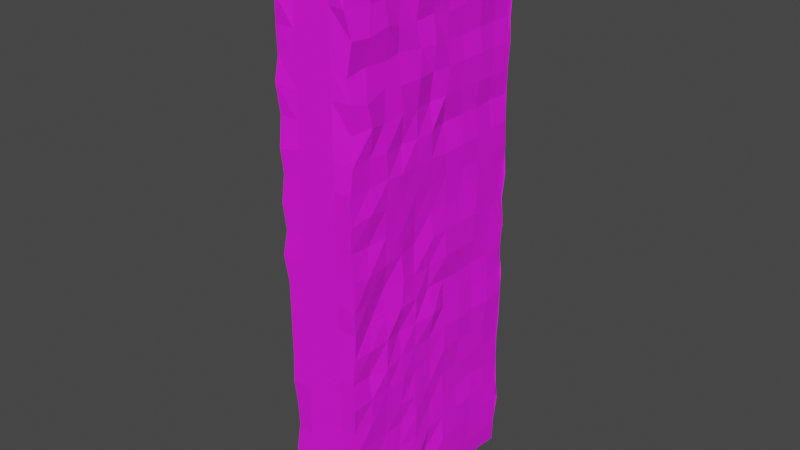 # Source: Terrain_Small.blend  (saved by Blender 2.81.16; exported with 4.5.12 LTS)
import bpy
from mathutils import Matrix  # noqa: F401  (used for matrix-valued properties, if any)

bpy.ops.wm.read_factory_settings(use_empty=True)
scene = bpy.context.scene
scene.name = 'Scene'

# ---- collections
col_collection = bpy.data.collections.new('Collection'); scene.collection.children.link(col_collection)

# ---- materials (node trees are filled in below, after node groups)
mat_material = bpy.data.materials.new('Material')
mat_material.alpha_threshold = 0.0
mat_material.use_transparent_shadow = False
mat_material.line_color = (0.0, 0.0, 0.0, 1.0)

# ---- material node trees
mat_material.use_nodes = True; mat_material.node_tree.nodes.clear()
_N = mat_material.node_tree.nodes; _L = mat_material.node_tree.links
n0 = _N.new('ShaderNodeOutputMaterial'); n0.name = 'Material Output'; n0.location = (300, 300)
n1 = _N.new('ShaderNodeBsdfPrincipled'); n1.name = 'Principled BSDF'; n1.location = (10, 300)
n1.distribution = 'GGX'
n1.subsurface_method = 'BURLEY'
n1.inputs[2].default_value = 0.825
n1.inputs[3].default_value = 1.45
n1.inputs[9].default_value = (100.0, 0.2, 0.1)
n1.inputs[27].default_value = (0.0, 0.0, 0.0, 1.0)
n1.inputs[28].default_value = 1.0
n2 = _N.new('ShaderNodeTexImage'); n2.name = 'Image Texture'; n2.location = (-280, 280)
_L.new(n1.outputs[0], n0.inputs[0])
_L.new(n2.outputs[0], n1.inputs[0])
n0.is_active_output = True

# ---- world
world_world = bpy.data.worlds.new('World'); scene.world = world_world
world_world.use_nodes = True; world_world.node_tree.nodes.clear()
_N = world_world.node_tree.nodes; _L = world_world.node_tree.links
n0 = _N.new('ShaderNodeOutputWorld'); n0.name = 'World Output'; n0.location = (300, 300)
n1 = _N.new('ShaderNodeBackground'); n1.name = 'Background'; n1.location = (10, 300)
n1.inputs[0].default_value = (0.05088, 0.05088, 0.05088, 1.0)
_L.new(n1.outputs[0], n0.inputs[0])
n0.is_active_output = True
world_world.color = (0.05088, 0.05088, 0.05088)
world_world.use_sun_shadow = False
world_world.sun_shadow_jitter_overblur = 0.0

# ---- meshes
me_cube = bpy.data.meshes.new('Cube')
me_cube.from_pydata([(-3.092, 5.746, 4.531), (1.058, 5.469, -0.9596), (-2.988, 5.578, 3.074), (0.8652, -0.8233, -1.024), (-3.28, 5.84, 1.647), (-3.278, 5.644, -0.8392), (-3.242, 5.753, 0.1972), (-3.154, -0.9792, -0.997), (0.6179, 5.339, 7.64), (1.046, 5.671, 7.414), (0.6179, -0.6179, 7.64), (0.9972, -0.9563, 7.236), (-2.746, 5.339, 7.64), (-3.061, 5.454, 7.222), (-2.746, -0.6179, 7.64), (-3.109, -1.008, 7.226), (-3.133, 5.725, 5.876), (1.033, 5.689, 5.884), (0.9557, 5.826, 4.444), (1.019, 5.579, 2.947), (1.013, 5.547, 1.633), (1.107, 5.671, 0.413), (0.8714, -0.9454, 5.938), (0.8787, -1.133, 4.533), (1.087, -0.8976, 3.166), (0.8087, -0.9334, 1.548), (0.974, -0.9678, 0.4644), (-3.059, -1.02, 5.786), (-2.934, -1.218, 4.55), (-3.143, -1.021, 3.166), (-3.121, -1.002, 1.77), (-3.297, -1.081, 0.5201), (-3.157, 4.585, -0.9216), (-3.016, 3.422, -1.033), (-3.13, 2.353, -0.9954), (-3.238, 1.104, -1.026), (-3.021, 0.1575, -1.193), (1.154, 0.2666, -0.9055), (0.9818, 1.196, -1.077), (1.033, 2.452, -0.9498), (1.017, 3.451, -1.031), (0.8485, 4.574, -1.06), (0.6179, 4.346, 7.64), (0.6179, 3.353, 7.64), (0.6179, 2.36, 7.64), (0.6179, 1.368, 7.64), (0.6179, 0.3749, 7.64), (0.9864, 0.01448, 7.183), (0.9996, 1.24, 7.258), (1.167, 2.533, 7.405), (1.002, 3.477, 7.258), (1.092, 4.486, 7.048), (-2.746, 0.3749, 7.64), (-2.746, 1.368, 7.64), (-2.746, 2.36, 7.64), (-2.746, 3.353, 7.64), (-2.746, 4.346, 7.64), (-2.939, 4.738, 7.295), (-2.947, 3.363, 7.38), (-3.033, 2.337, 7.376), (-3.276, 1.324, 7.249), (-3.237, 0.05501, 7.406), (1.002, 4.604, 0.4429), (1.19, 3.464, 0.4604), (1.103, 2.207, 0.4365), (0.9658, 1.301, 0.5686), (1.115, -0.01289, 0.2127), (1.177, 4.58, 1.724), (1.005, 3.741, 1.734), (0.9844, 2.177, 1.926), (1.008, 1.202, 1.751), (0.8612, 0.1711, 1.773), (0.9911, 4.605, 3.125), (0.955, 3.392, 2.985), (0.995, 2.211, 3.036), (1.176, 1.329, 3.338), (1.157, 0.122, 3.091), (1.096, 4.614, 4.313), (1.2, 3.388, 4.564), (0.8733, 2.461, 4.477), (1.014, 1.293, 4.482), (1.094, 0.2702, 4.458), (1.045, 4.701, 5.965), (1.135, 3.648, 5.871), (1.116, 2.475, 5.783), (1.004, 1.081, 5.674), (1.1, 0.1737, 5.894), (-3.101, 0.01393, 0.4046), (-3.22, 1.209, 0.4582), (-3.145, 2.578, 0.3714), (-3.278, 3.489, 0.3731), (-3.218, 4.707, 0.5898), (-3.252, 0.01835, 1.787), (-3.103, 1.358, 1.807), (-3.081, 2.154, 1.664), (-3.114, 3.474, 1.774), (-2.871, 4.716, 1.821), (-3.099, 0.1349, 3.138), (-3.236, 1.149, 3.04), (-3.376, 2.236, 3.169), (-3.121, 3.571, 3.023), (-2.933, 4.376, 3.163), (-3.095, 0.05121, 4.545), (-3.019, 1.334, 4.532), (-3.165, 2.336, 4.524), (-3.063, 3.735, 4.469), (-3.118, 4.65, 4.526), (-3.194, 0.1232, 5.837), (-3.122, 1.32, 5.873), (-3.129, 2.276, 5.908), (-3.116, 3.276, 5.85), (-3.202, 4.511, 5.851), (-1.064, -1.0, -1.0), (-1.064, -0.6179, 7.64), (-1.064, -1.0, 7.258), (-1.064, 5.339, 7.64), (-1.064, -1.0, 0.3763), (-1.064, -1.0, 1.753), (-1.064, -1.0, 3.129), (-1.064, -1.0, 4.505), (-1.064, -1.0, 5.881), (-1.064, 4.346, 7.64), (-1.064, 3.353, 7.64), (-1.064, 2.36, 7.64), (-1.064, 1.368, 7.64), (-1.064, 0.3749, 7.64), (-0.03211, -1.0, -12.3), (0.9779, -0.9716, -12.27), (-3.144, 5.692, -12.36), (-3.169, 4.526, -12.24), (-1.905, -0.6179, 7.64), (-2.096, -1.0, 0.3763), (-2.096, -1.0, 1.753), (-2.096, -1.0, 3.129), (-2.096, -1.0, 4.505), (-2.096, -1.0, 5.881), (1.03, 3.38, -12.3), (-3.069, 3.439, -12.33), (1.182, 4.686, -12.29), (-3.181, 2.366, -12.3), (0.9614, 5.736, -12.41), (-2.096, -1.0, -1.0), (-2.096, -1.0, 7.258), (-1.905, 5.339, 7.64), (-1.905, 4.346, 7.64), (-1.905, 3.353, 7.64), (-1.905, 2.36, 7.64), (-1.905, 1.368, 7.64), (-1.905, 0.3749, 7.64), (-0.03211, -1.0, -1.0), (-0.03211, -1.0, 7.258), (-0.2231, 5.339, 7.64), (-0.2231, 4.346, 7.64), (-0.2231, 3.353, 7.64), (-0.2231, 2.36, 7.64), (-0.2231, 1.368, 7.64), (-0.2231, 0.3749, 7.64), (-0.2231, -0.6179, 7.64), (-0.03211, -1.0, 0.3763), (-0.03211, -1.0, 1.753), (-0.03211, -1.0, 3.129), (-0.03211, -1.0, 4.505), (-0.03211, -1.0, 5.881), (-2.096, -1.0, -12.3), (-3.156, 1.185, -12.23), (-1.064, -1.0, -12.3), (-3.107, 0.1167, -23.55), (-3.121, -0.996, -23.57), (-2.096, 5.721, -23.6), (-3.211, 5.695, -23.62), (-0.03211, -1.0, -23.6), (1.169, -0.9606, -23.62), (1.091, 4.626, -23.58), (1.103, 5.637, -23.58), (-3.23, 4.586, -23.69), (-3.073, 3.485, -23.66), (-3.201, 2.251, -23.7), (-3.119, 1.253, -23.62), (0.9934, 0.1041, -23.62), (0.9363, 1.233, -23.58), (1.02, 2.371, -23.65), (0.9817, 3.503, -23.61), (-2.096, 4.601, -23.6), (-2.096, 3.481, -23.6), (-2.096, 2.36, -23.6), (-2.096, 1.24, -23.6), (-2.096, 0.1202, -23.6), (-0.03211, 5.721, -23.6), (-1.064, 5.721, -23.6), (-2.096, -1.0, -23.6), (-1.064, -1.0, -23.6), (-0.03211, 4.601, -23.6), (-1.064, 4.601, -23.6), (-0.03211, 3.481, -23.6), (-1.064, 3.481, -23.6), (-0.03211, 2.36, -23.6), (-1.064, 2.36, -23.6), (-0.03211, 1.24, -23.6), (-1.064, 1.24, -23.6), (-0.03211, 0.1202, -23.6), (-1.064, 0.1202, -23.6), (0.8808, 2.285, -12.33), (-3.139, -0.9632, -12.37), (-3.1, 0.1461, -12.31), (1.073, 1.249, -12.19), (1.034, 0.1017, -12.24), (-3.249, 0.1478, -6.589), (-0.03211, -1.0, -6.65), (-3.151, 5.63, -6.613), (-1.064, -1.0, -6.65), (-3.027, 1.246, -6.724), (-2.096, -1.0, -6.65), (0.9541, 5.742, -6.669), (-2.902, 2.315, -6.623), (0.9315, 4.624, -6.651), (-3.079, 3.53, -6.737), (0.9117, 3.462, -6.724), (-3.11, 4.599, -6.677), (0.9172, -1.057, -6.595), (1.028, 2.476, -6.588), (-3.102, -1.011, -6.692), (1.008, 1.259, -6.654), (0.8947, 0.08092, -6.72), (-3.239, 1.384, -3.928), (-2.096, -1.0, -3.825), (0.9772, 5.691, -3.959), (-3.007, 2.348, -3.868), (1.015, 4.557, -3.811), (-3.264, 3.523, -3.814), (1.043, 3.446, -3.772), (-3.213, 4.505, -3.772), (0.9791, -1.071, -3.773), (1.1, 2.296, -3.808), (-3.155, -0.9622, -3.841), (1.101, 1.358, -3.714), (-3.149, 0.1206, -3.821), (-0.03211, -1.0, -3.825), (-3.178, 5.722, -3.839), (-1.064, -1.0, -3.825), (0.9933, 0.1463, -3.784), (-3.062, 1.12, -2.39), (-2.096, -1.0, -2.412), (0.7768, 5.681, -2.41), (-3.04, 2.417, -2.369), (1.009, 4.585, -2.423), (-3.209, 3.475, -2.438), (1.009, 3.474, -2.47), (-3.056, 4.615, -2.368), (1.027, -0.9113, -2.448), (0.8961, 2.467, -2.454), (-3.154, -1.135, -2.581), (1.098, 1.219, -2.442), (-3.159, 0.05334, -2.468), (-0.03211, -1.0, -2.412), (-3.118, 5.73, -2.42), (-1.064, -1.0, -2.412), (1.02, 0.1852, -2.374), (-3.156, 0.1498, -5.159), (-0.03211, -1.0, -5.237), (-3.207, 5.77, -5.305), (-1.064, -1.0, -5.237), (1.13, 0.1561, -5.022), (-3.21, 1.225, -5.251), (-2.096, -1.0, -5.237), (0.9004, 5.845, -5.201), (-3.128, 2.368, -5.244), (0.9585, 4.543, -5.198), (-3.091, 3.443, -5.176), (1.005, 3.484, -5.159), (-3.192, 4.676, -5.212), (1.024, -1.08, -5.262), (1.041, 2.314, -5.195), (-3.307, -1.023, -5.326), (1.057, 1.202, -5.213), (-3.106, 0.1671, -9.478), (-0.03211, -1.0, -9.475), (-3.197, 5.641, -9.576), (-1.064, -1.0, -9.475), (0.9929, 0.008274, -9.47), (-3.081, 1.307, -9.57), (-2.096, -1.0, -9.475), (1.111, 5.704, -9.456), (-3.16, 2.399, -9.43), (0.9509, 4.524, -9.581), (-3.165, 3.499, -9.476), (0.9773, 3.314, -9.555), (-3.05, 4.546, -9.505), (1.099, -1.12, -9.672), (1.054, 2.461, -9.412), (-3.152, -0.9785, -9.459), (0.8277, 1.202, -9.435), (-3.132, 0.0675, -10.81), (-0.03211, -1.0, -10.89), (-2.988, 5.767, -10.67), (-1.064, -1.0, -10.89), (0.8271, 0.2338, -10.86), (-3.142, 1.213, -10.92), (-2.096, -1.0, -10.89), (0.9045, 5.714, -10.89), (-3.23, 2.421, -10.97), (0.9069, 4.52, -10.82), (-3.197, 3.374, -10.81), (1.054, 3.47, -10.91), (-3.138, 4.597, -10.98), (1.058, -0.9923, -10.89), (1.118, 2.286, -10.8), (-3.092, -1.009, -10.92), (0.945, 1.196, -10.93), (-3.17, 1.239, -8.013), (-2.096, -1.0, -8.062), (1.044, 5.696, -8.004), (-3.107, 2.297, -8.117), (1.052, 4.726, -8.055), (-3.144, 3.378, -8.068), (0.85, 3.485, -7.954), (-3.084, 4.671, -8.17), (1.09, -1.023, -7.971), (0.9911, 2.399, -7.999), (-3.338, -1.07, -8.101), (1.008, 1.251, -8.101), (-3.124, -0.008715, -8.102), (-0.03211, -1.0, -8.062), (-3.098, 5.705, -8.116), (-1.064, -1.0, -8.062), (1.118, -0.05804, -8.153), (-2.997, -0.8792, -17.83), (0.8777, 2.418, -17.87), (0.9695, -1.03, -17.99), (-3.017, 4.59, -18.02), (1.08, 3.477, -17.89), (-3.164, 3.484, -18.03), (0.9483, 4.76, -17.92), (-3.009, 2.34, -17.97), (1.024, 5.741, -17.97), (-2.096, -1.0, -17.95), (-3.087, 1.338, -17.85), (-1.064, -1.0, -17.95), (-3.11, 5.697, -17.99), (-0.03211, -1.0, -17.95), (-3.151, 0.1231, -17.81), (0.928, 0.08312, -17.9), (0.8871, 1.321, -17.93), (-3.18, -0.9822, -15.22), (1.081, 2.444, -15.11), (1.026, -1.093, -15.04), (-3.093, 4.576, -15.22), (0.9955, 3.482, -15.13), (-3.129, 3.484, -15.22), (0.9697, 4.652, -15.09), (-3.081, 2.359, -15.15), (1.087, 5.684, -15.0), (-2.096, -1.0, -15.12), (-3.183, 1.296, -15.14), (1.01, 1.303, -15.1), (-1.064, -1.0, -15.12), (-3.124, 5.718, -15.13), (-0.03211, -1.0, -15.12), (-3.076, 0.1353, -15.08), (0.9955, 0.1339, -15.14), (-3.105, -0.979, -13.59), (1.003, 2.372, -13.68), (0.8787, -1.08, -13.7), (-3.103, 4.696, -13.76), (0.988, 3.451, -13.73), (-3.17, 3.548, -13.71), (0.9816, 4.539, -13.76), (-3.092, 2.27, -13.77), (1.051, 5.755, -13.66), (-2.096, -1.0, -13.71), (-3.17, 1.26, -13.63), (1.085, 1.218, -13.91), (-1.064, -1.0, -13.71), (-3.094, 5.658, -13.78), (-0.03211, -1.0, -13.71), (-3.152, 0.03371, -13.68), (0.8387, 0.1567, -13.79), (-1.064, -1.0, -16.54), (-2.962, 5.774, -16.63), (-0.03211, -1.0, -16.54), (-3.101, 0.1619, -16.53), (1.002, 0.1407, -16.56), (-3.127, -0.8598, -16.4), (1.03, 2.337, -16.52), (0.8683, -1.034, -16.58), (-3.136, 4.581, -16.57), (1.076, 3.345, -16.64), (-2.963, 3.495, -16.56), (1.014, 4.611, -16.53), (-3.183, 2.393, -16.52), (0.9713, 5.708, -16.53), (-2.096, -1.0, -16.54), (-3.096, 1.244, -16.5), (0.9626, 1.25, -16.55), (-1.064, -1.0, -20.77), (-3.092, 5.796, -20.81), (-0.03211, -1.0, -20.77), (-3.154, 0.1155, -20.78), (0.9522, 0.1489, -20.83), (-3.048, -1.034, -20.76), (1.125, 2.359, -20.75), (1.072, -0.9729, -20.7), (-3.204, 4.62, -20.82), (1.121, 3.469, -20.86), (-3.217, 3.404, -20.86), (0.8726, 4.523, -20.78), (-3.128, 2.355, -20.77), (1.115, 5.747, -20.75), (-2.096, -1.0, -20.77), (-3.143, 1.221, -20.79), (0.9717, 1.277, -20.71), (-3.148, -0.9873, -19.36), (0.9473, 2.343, -19.27), (1.015, -0.879, -19.45), (-3.118, 4.61, -19.42), (1.045, 3.474, -19.35), (-3.192, 3.393, -19.42), (1.022, 4.644, -19.4), (-3.143, 2.38, -19.35), (1.056, 5.699, -19.35), (-2.096, -1.0, -19.36), (-3.139, 1.212, -19.46), (0.9875, 1.275, -19.51), (-1.064, -1.0, -19.36), (-3.154, 5.644, -19.46), (-0.03211, -1.0, -19.36), (-3.2, 0.1541, -19.43), (0.9318, 0.05415, -19.37), (-1.064, -1.0, -22.22), (-3.067, 5.668, -22.14), (-0.03211, -1.0, -22.22), (-3.265, 0.2122, -22.31), (0.8875, 0.2003, -22.09), (-3.03, -1.038, -22.3), (1.053, 2.386, -22.17), (1.006, -1.07, -22.23), (-3.254, 4.63, -22.23), (0.9922, 3.313, -22.27), (-3.228, 3.571, -22.29), (0.9979, 4.615, -22.24), (-3.079, 2.323, -22.25), (1.056, 5.645, -22.33), (-2.096, -1.0, -22.22), (-3.131, 1.375, -22.19), (0.9511, 1.15, -22.28), (-2.096, 10.6, -1.0), (-3.222, 10.57, -0.921), (0.9624, 10.6, 4.481), (1.086, 10.53, 2.952), (-3.192, 10.7, 0.3414), (-3.108, 10.59, 4.511), (-3.144, 10.58, 5.906), (-3.258, 10.72, 1.673), (-3.086, 10.57, 3.011), (1.015, 10.59, 5.863), (1.039, 10.52, 7.306), (0.6179, 10.21, 7.64), (-2.746, 10.21, 7.64), (-3.11, 10.46, 7.187), (-0.2231, 10.21, 7.64), (-2.096, 10.6, 7.258), (1.046, 10.57, 0.4013), (1.027, 10.47, -0.9451), (1.08, 10.42, 1.705), (-0.03211, 10.6, 0.3763), (-0.03211, 10.6, 1.753), (-0.03211, 10.6, 3.129), (-0.03211, 10.6, 4.505), (-0.03211, 10.6, 5.881), (-0.03211, 10.6, -1.0), (-1.064, 10.6, -1.0), (-1.905, 10.21, 7.64), (-1.064, 10.21, 7.64), (-0.03211, 10.6, 7.258), (-1.064, 10.6, 7.258), (-2.096, 10.6, 0.3763), (-1.064, 10.6, 0.3763), (-2.096, 10.6, 1.753), (-1.064, 10.6, 1.753), (-2.096, 10.6, 3.129), (-1.064, 10.6, 3.129), (-2.096, 10.6, 4.505), (-1.064, 10.6, 4.505), (-2.096, 10.6, 5.881), (-1.064, 10.6, 5.881), (-3.085, 10.63, -10.77), (-3.121, 10.62, -12.44), (-2.096, 10.6, -10.89), (-2.096, 10.6, -12.3), (1.055, 10.64, -13.64), (1.087, 10.62, -12.31), (-0.03211, 10.6, -13.71), (-0.03211, 10.6, -12.3), (-1.064, 10.6, -13.71), (-1.064, 10.6, -12.3), (-1.064, 10.6, -2.412), (-0.03211, 10.6, -2.412), (0.9925, 10.5, -2.357), (-2.096, 10.6, -22.22), (-2.096, 10.6, -23.6), (-3.245, 10.51, -22.13), (-3.144, 10.62, -23.67), (-0.03211, 10.6, -23.6), (-1.064, 10.6, -23.6), (0.9475, 10.62, -23.65), (-3.132, 10.68, -5.268), (-3.216, 10.64, -6.606), (-2.096, 10.6, -5.237), (-2.096, 10.6, -6.65), (-1.064, 10.6, -8.062), (-1.064, 10.6, -6.65), (-0.03211, 10.6, -8.062), (-0.03211, 10.6, -6.65), (0.9753, 10.53, -8.138), (1.108, 10.55, -6.643), (-1.064, 10.6, -5.237), (-1.064, 10.6, -3.825), (-0.03211, 10.6, -5.237), (-0.03211, 10.6, -3.825), (0.9495, 10.64, -5.1), (0.9851, 10.56, -3.91), (-3.208, 10.5, -2.456), (-3.055, 10.61, -3.86), (-2.096, 10.6, -2.412), (-2.096, 10.6, -3.825), (-3.182, 10.51, -8.137), (-3.257, 10.59, -9.55), (-2.096, 10.6, -8.062), (-2.096, 10.6, -9.475), (-1.064, 10.6, -10.89), (-1.064, 10.6, -9.475), (-0.03211, 10.6, -10.89), (-0.03211, 10.6, -9.475), (0.8915, 10.52, -10.86), (1.073, 10.6, -9.547), (1.141, 10.51, -19.45), (1.02, 10.59, -17.96), (-0.03211, 10.6, -19.36), (-0.03211, 10.6, -17.95), (-1.064, 10.6, -19.36), (-1.064, 10.6, -17.95), (-2.096, 10.6, -16.54), (-2.096, 10.6, -17.95), (-2.987, 10.59, -16.5), (-3.093, 10.61, -17.96), (1.025, 10.55, -16.53), (1.092, 10.58, -15.06), (-0.03211, 10.6, -16.54), (-0.03211, 10.6, -15.12), (-1.064, 10.6, -16.54), (-1.064, 10.6, -15.12), (-2.096, 10.6, -13.71), (-2.096, 10.6, -15.12), (-2.964, 10.65, -13.82), (-3.087, 10.6, -15.1), (-2.096, 10.6, -19.36), (-2.096, 10.6, -20.77), (-3.16, 10.47, -19.47), (-3.088, 10.59, -20.81), (1.039, 10.6, -22.21), (1.13, 10.74, -20.73), (-0.03211, 10.6, -22.22), (-0.03211, 10.6, -20.77), (-1.064, 10.6, -22.22), (-1.064, 10.6, -20.77), (1.087, 10.57, -13.65), (-3.085, 10.48, -23.56), (-3.164, 10.66, -20.74), (0.9835, 10.58, 5.828), (-3.26, 10.62, 1.82), (-3.001, 10.48, 4.564), (-3.022, 10.49, -10.82), (1.0, 10.66, 4.544), (-0.03211, 10.54, -23.6), (0.9519, 10.4, 3.141), (1.072, 10.53, -19.36), (1.042, 10.51, 0.3943), (1.049, 10.47, -15.04), (-3.152, 10.55, 5.872), (-0.2231, 10.16, 7.64), (-3.085, 10.35, 7.191), (-3.031, 10.56, -13.71), (0.951, 10.48, -6.724), (1.108, 10.56, -20.75), (1.014, 10.29, -1.03), (0.9341, 10.52, -8.073), (-3.163, 10.48, -17.89), (0.6179, 10.16, 7.64), (0.9081, 10.47, -2.35), (-3.169, 10.48, -9.624), (-1.064, 10.54, -23.6), (-1.905, 10.16, 7.64), (-3.127, 10.48, -3.79), (-3.181, 10.56, -6.634), (-3.103, 10.55, -5.352), (-3.12, 10.5, -2.391), (-1.064, 10.16, 7.64), (-2.096, 10.54, -23.6), (-2.993, 10.47, -8.079), (1.02, 10.47, -3.722), (1.059, 10.48, 7.263), (-3.042, 10.62, -16.57), (1.073, 10.54, -9.579), (1.156, 10.41, -22.26), (-3.042, 10.48, -15.14), (-3.123, 10.6, -12.42), (-2.746, 10.16, 7.64), (1.015, 10.56, -23.64), (1.037, 10.49, -10.84), (0.9607, 10.52, -16.5), (-3.191, 10.6, -0.8563), (0.9981, 10.46, 1.7), (1.001, 10.61, -5.145), (-3.233, 10.51, 0.4179), (-3.002, 10.5, 2.991), (1.009, 10.53, -17.96), (-3.129, 10.49, -19.46), (-3.163, 10.56, -22.2), (0.991, 10.65, -12.35), (1.039, 8.09, -13.68), (-3.137, 8.094, -23.63), (-3.183, 8.121, -20.81), (1.003, 8.237, 5.897), (-3.136, 8.317, 1.698), (-3.169, 8.027, 4.54), (-3.0, 8.233, -10.69), (1.019, 8.196, 4.474), (-0.03211, 8.129, -23.6), (1.117, 8.06, 2.99), (1.082, 8.187, -19.27), (1.115, 8.181, 0.4704), (0.9997, 8.05, -15.05), (-3.158, 8.134, 5.766), (-0.2231, 7.747, 7.64), (-3.023, 8.013, 7.245), (-2.919, 8.126, -13.84), (1.085, 8.141, -6.687), (1.051, 8.272, -20.72), (1.027, 8.101, -1.002), (1.02, 8.153, -8.045), (-3.173, 8.037, -17.97), (0.6179, 7.747, 7.64), (0.9761, 7.977, -2.366), (-3.224, 8.07, -9.416), (-1.064, 8.129, -23.6), (-1.905, 7.747, 7.64), (-3.128, 8.114, -3.831), (-3.165, 8.108, -6.589), (-3.165, 8.137, -5.17), (-3.16, 8.169, -2.322), (-1.064, 7.747, 7.64), (-2.096, 8.129, -23.6), (-3.059, 8.08, -8.082), (1.008, 8.11, -3.89), (1.056, 8.08, 7.24), (-3.102, 8.26, -16.57), (1.027, 8.158, -9.528), (1.075, 8.071, -22.32), (-3.108, 8.129, -15.03), (-3.02, 8.129, -12.37), (-2.746, 7.747, 7.64), (1.015, 8.184, -23.67), (0.8865, 8.06, -10.9), (1.078, 8.146, -16.45), (-3.184, 8.04, -0.954), (1.014, 8.031, 1.702), (0.991, 8.227, -5.156), (-3.187, 8.145, 0.2897), (-3.09, 8.054, 2.97), (0.9367, 8.207, -17.86), (-3.113, 8.173, -19.45), (-3.109, 8.027, -22.15), (0.9681, 8.165, -12.36), (1.091, 6.984, -13.66), (-3.079, 6.865, -23.75), (-3.207, 7.032, -20.79), (1.007, 6.918, 6.025), (-3.132, 6.877, 1.718), (-3.197, 6.946, 4.533), (-3.133, 7.017, -10.79), (1.104, 6.989, 4.532), (-0.03211, 6.925, -23.6), (1.041, 6.849, 3.058), (1.073, 6.928, -19.33), (1.052, 6.9, 0.394), (1.043, 6.981, -14.99), (-3.185, 6.927, 5.919), (-0.2231, 6.543, 7.64), (-3.088, 6.773, 7.212), (-3.056, 6.842, -13.79), (0.883, 6.946, -6.72), (1.116, 6.947, -20.73), (1.038, 6.715, -0.9722), (1.04, 6.939, -8.012), (-3.111, 7.011, -18.04), (0.6179, 6.543, 7.64), (0.8978, 6.838, -2.357), (-3.266, 6.917, -9.515), (-1.064, 6.925, -23.6), (-1.905, 6.543, 7.64), (-3.14, 6.99, -3.816), (-3.133, 6.862, -6.731), (-3.152, 6.948, -5.282), (-3.107, 6.96, -2.423), (-1.064, 6.543, 7.64), (-2.096, 6.925, -23.6), (-3.119, 6.785, -8.056), (1.034, 6.948, -3.825), (1.146, 6.979, 7.315), (-3.009, 7.112, -16.49), (1.025, 6.944, -9.524), (1.083, 6.833, -22.28), (-3.072, 7.033, -15.17), (-2.976, 7.001, -12.44), (-2.746, 6.543, 7.64), (0.9398, 6.93, -23.63), (0.9173, 6.908, -10.98), (0.9548, 6.875, -16.56), (-3.25, 6.873, -0.9544), (0.9433, 6.837, 1.562), (0.992, 7.0, -5.147), (-3.114, 6.877, 0.204), (-3.084, 6.825, 3.08), (0.954, 6.917, -18.08), (-3.164, 6.952, -19.4), (-3.162, 6.841, -22.16), (1.013, 7.021, -12.32), (-3.132, 9.353, -5.4), (-3.132, 9.409, -2.404), (-1.064, 8.952, 7.64), (-2.096, 9.334, -23.6), (-3.065, 9.274, -8.103), (1.014, 9.282, -3.812), (1.045, 9.231, 7.371), (-2.934, 9.403, -16.58), (0.9713, 9.393, -9.468), (1.077, 9.267, -22.33), (-3.204, 9.285, -15.23), (-3.147, 9.374, -12.44), (-2.746, 8.952, 7.64), (0.9752, 9.329, -23.54), (1.02, 9.387, -10.89), (1.027, 9.287, -16.5), (-3.168, 9.239, -0.9134), (0.934, 9.189, 1.637), (0.9996, 9.412, -5.148), (-3.246, 9.431, 0.2033), (-3.047, 9.254, 3.109), (1.03, 9.381, -17.99), (-3.101, 9.159, -19.44), (-3.035, 9.293, -22.17), (1.019, 9.431, -12.37), (1.159, 9.325, -13.56), (-3.096, 9.391, -23.73), (-3.138, 9.442, -20.74), (1.088, 9.253, 5.94), (-3.19, 9.428, 1.805), (-2.996, 9.333, 4.503), (-3.165, 9.262, -10.73), (1.105, 9.379, 4.544), (-0.03211, 9.334, -23.6), (1.042, 9.261, 3.058), (1.03, 9.281, -19.42), (1.007, 9.248, 0.3573), (1.055, 9.177, -15.0), (-3.167, 9.403, 5.954), (-0.2231, 8.952, 7.64), (-2.997, 9.183, 7.232), (-3.04, 9.22, -13.83), (0.9721, 9.282, -6.656), (1.122, 9.388, -20.73), (1.03, 9.098, -0.9716), (1.037, 9.412, -8.027), (-3.181, 9.423, -17.98), (0.6179, 8.952, 7.64), (0.8096, 9.264, -2.314), (-3.218, 9.275, -9.552), (-1.064, 9.334, -23.6), (-1.905, 8.952, 7.64), (-3.163, 9.313, -3.792), (-3.127, 9.236, -6.531)], [], [(135, 142, 15, 27), (111, 57, 13, 16), (304, 292, 126, 127), (148, 52, 14, 130), (86, 47, 11, 22), (130, 14, 15, 142), (46, 10, 11, 47), (56, 12, 13, 57), (37, 66, 26, 3), (66, 71, 25, 26), (71, 76, 24, 25), (76, 81, 23, 24), (81, 86, 22, 23), (32, 91, 6, 5), (91, 96, 4, 6), (96, 101, 2, 4), (101, 106, 0, 2), (106, 111, 16, 0), (141, 131, 31, 7), (131, 132, 30, 31), (132, 133, 29, 30), (133, 134, 28, 29), (134, 135, 27, 28), (28, 27, 107, 102), (102, 107, 108, 103), (103, 108, 109, 104), (104, 109, 110, 105), (105, 110, 111, 106), (29, 28, 102, 97), (97, 102, 103, 98), (98, 103, 104, 99), (99, 104, 105, 100), (100, 105, 106, 101), (30, 29, 97, 92), (92, 97, 98, 93), (93, 98, 99, 94), (94, 99, 100, 95), (95, 100, 101, 96), (31, 30, 92, 87), (87, 92, 93, 88), (88, 93, 94, 89), (89, 94, 95, 90), (90, 95, 96, 91), (7, 31, 87, 36), (36, 87, 88, 35), (35, 88, 89, 34), (34, 89, 90, 33), (33, 90, 91, 32), (18, 17, 82, 77), (77, 82, 83, 78), (78, 83, 84, 79), (79, 84, 85, 80), (80, 85, 86, 81), (19, 18, 77, 72), (72, 77, 78, 73), (73, 78, 79, 74), (74, 79, 80, 75), (75, 80, 81, 76), (20, 19, 72, 67), (67, 72, 73, 68), (68, 73, 74, 69), (69, 74, 75, 70), (70, 75, 76, 71), (21, 20, 67, 62), (62, 67, 68, 63), (63, 68, 69, 64), (64, 69, 70, 65), (65, 70, 71, 66), (1, 21, 62, 41), (41, 62, 63, 40), (40, 63, 64, 39), (39, 64, 65, 38), (38, 65, 66, 37), (14, 52, 61, 15), (52, 53, 60, 61), (53, 54, 59, 60), (54, 55, 58, 59), (55, 56, 57, 58), (8, 42, 51, 9), (42, 43, 50, 51), (43, 44, 49, 50), (44, 45, 48, 49), (45, 46, 47, 48), (17, 9, 51, 82), (82, 51, 50, 83), (83, 50, 49, 84), (84, 49, 48, 85), (85, 48, 47, 86), (143, 12, 56, 144), (144, 56, 55, 145), (145, 55, 54, 146), (146, 54, 53, 147), (147, 53, 52, 148), (305, 307, 204, 201), (306, 291, 203, 202), (307, 295, 205, 204), (427, 441, 189, 190), (431, 434, 171, 178), (27, 15, 61, 107), (107, 61, 60, 108), (108, 60, 59, 109), (109, 59, 58, 110), (110, 58, 57, 111), (429, 427, 190, 170), (430, 442, 177, 166), (155, 124, 125, 156), (154, 123, 124, 155), (153, 122, 123, 154), (152, 121, 122, 153), (151, 115, 121, 152), (161, 162, 120, 119), (160, 161, 119, 118), (159, 160, 118, 117), (158, 159, 117, 116), (149, 158, 116, 112), (157, 113, 114, 150), (156, 125, 113, 157), (442, 439, 176, 177), (162, 150, 114, 120), (441, 432, 167, 189), (440, 438, 172, 173), (439, 437, 175, 176), (438, 436, 181, 172), (437, 435, 174, 175), (436, 433, 180, 181), (124, 147, 148, 125), (123, 146, 147, 124), (122, 145, 146, 123), (121, 144, 145, 122), (115, 143, 144, 121), (119, 120, 135, 134), (118, 119, 134, 133), (117, 118, 133, 132), (116, 117, 132, 131), (112, 116, 131, 141), (113, 130, 142, 114), (125, 148, 130, 113), (120, 114, 142, 135), (22, 11, 150, 162), (46, 156, 157, 10), (10, 157, 150, 11), (3, 26, 158, 149), (26, 25, 159, 158), (25, 24, 160, 159), (24, 23, 161, 160), (23, 22, 162, 161), (8, 151, 152, 42), (42, 152, 153, 43), (43, 153, 154, 44), (44, 154, 155, 45), (45, 155, 156, 46), (435, 428, 169, 174), (434, 429, 170, 171), (433, 443, 179, 180), (432, 430, 166, 167), (443, 431, 178, 179), (199, 178, 171, 170), (187, 173, 172, 191), (191, 172, 181, 193), (193, 181, 180, 195), (195, 180, 179, 197), (197, 179, 178, 199), (185, 198, 200, 186), (184, 196, 198, 185), (183, 194, 196, 184), (182, 192, 194, 183), (168, 188, 192, 182), (186, 200, 190, 189), (166, 186, 189, 167), (169, 168, 182, 174), (174, 182, 183, 175), (175, 183, 184, 176), (176, 184, 185, 177), (177, 185, 186, 166), (198, 197, 199, 200), (196, 195, 197, 198), (194, 193, 195, 196), (192, 191, 193, 194), (188, 187, 191, 192), (200, 199, 170, 190), (303, 293, 128, 129), (302, 305, 201, 136), (301, 303, 129, 137), (300, 302, 136, 138), (299, 301, 137, 139), (298, 300, 138, 140), (297, 306, 202, 163), (296, 299, 139, 164), (291, 296, 164, 203), (292, 294, 165, 126), (295, 304, 127, 205), (294, 297, 163, 165), (260, 263, 211, 209), (261, 270, 218, 222), (258, 260, 209, 207), (257, 262, 210, 206), (262, 265, 213, 210), (263, 272, 220, 211), (264, 266, 214, 212), (265, 267, 215, 213), (266, 268, 216, 214), (267, 269, 217, 215), (268, 271, 219, 216), (269, 259, 208, 217), (273, 261, 222, 221), (272, 257, 206, 220), (271, 273, 221, 219), (270, 258, 207, 218), (248, 253, 236, 231), (249, 251, 234, 232), (250, 252, 235, 233), (251, 256, 239, 234), (247, 254, 237, 230), (246, 249, 232, 229), (245, 247, 230, 228), (244, 246, 229, 227), (243, 245, 228, 226), (242, 244, 227, 225), (241, 250, 233, 224), (240, 243, 226, 223), (252, 240, 223, 235), (253, 255, 238, 236), (256, 248, 231, 239), (255, 241, 224, 238), (112, 141, 241, 255), (37, 3, 248, 256), (149, 112, 255, 253), (36, 35, 240, 252), (35, 34, 243, 240), (141, 7, 250, 241), (1, 41, 244, 242), (34, 33, 245, 243), (41, 40, 246, 244), (33, 32, 247, 245), (40, 39, 249, 246), (32, 5, 254, 247), (38, 37, 256, 251), (7, 36, 252, 250), (39, 38, 251, 249), (3, 149, 253, 248), (231, 236, 258, 270), (232, 234, 273, 271), (233, 235, 257, 272), (234, 239, 261, 273), (230, 237, 259, 269), (229, 232, 271, 268), (228, 230, 269, 267), (227, 229, 268, 266), (226, 228, 267, 265), (225, 227, 266, 264), (224, 233, 272, 263), (223, 226, 265, 262), (235, 223, 262, 257), (236, 238, 260, 258), (239, 231, 270, 261), (238, 224, 263, 260), (323, 309, 280, 277), (324, 316, 287, 278), (321, 323, 277, 275), (320, 308, 279, 274), (308, 311, 282, 279), (309, 318, 289, 280), (310, 312, 283, 281), (311, 313, 284, 282), (312, 314, 285, 283), (313, 315, 286, 284), (314, 317, 288, 285), (315, 322, 276, 286), (319, 324, 278, 290), (318, 320, 274, 289), (317, 319, 290, 288), (316, 321, 275, 287), (277, 280, 297, 294), (278, 287, 304, 295), (275, 277, 294, 292), (274, 279, 296, 291), (279, 282, 299, 296), (280, 289, 306, 297), (281, 283, 300, 298), (282, 284, 301, 299), (283, 285, 302, 300), (284, 286, 303, 301), (285, 288, 305, 302), (286, 276, 293, 303), (290, 278, 295, 307), (289, 274, 291, 306), (288, 290, 307, 305), (287, 275, 292, 304), (218, 207, 321, 316), (219, 221, 319, 317), (220, 206, 320, 318), (221, 222, 324, 319), (217, 208, 322, 315), (216, 219, 317, 314), (215, 217, 315, 313), (214, 216, 314, 312), (213, 215, 313, 311), (212, 214, 312, 310), (211, 220, 318, 309), (210, 213, 311, 308), (206, 210, 308, 320), (207, 209, 323, 321), (222, 218, 316, 324), (209, 211, 309, 323), (392, 380, 340, 341), (381, 379, 339, 325), (382, 392, 341, 326), (383, 378, 338, 327), (384, 377, 337, 328), (385, 382, 326, 329), (386, 384, 328, 330), (387, 385, 329, 331), (388, 386, 330, 332), (389, 387, 331, 333), (390, 381, 325, 334), (391, 388, 332, 335), (379, 391, 335, 339), (378, 376, 336, 338), (380, 383, 327, 340), (376, 390, 334, 336), (371, 368, 351, 354), (375, 361, 344, 358), (373, 371, 354, 356), (374, 369, 352, 357), (369, 366, 349, 352), (368, 359, 342, 351), (367, 365, 348, 350), (366, 364, 347, 349), (365, 363, 346, 348), (364, 362, 345, 347), (363, 360, 343, 346), (362, 372, 355, 345), (361, 373, 356, 344), (360, 370, 353, 343), (359, 374, 357, 342), (370, 375, 358, 353), (204, 205, 375, 370), (202, 203, 374, 359), (201, 204, 370, 360), (127, 126, 373, 361), (129, 128, 372, 362), (136, 201, 360, 363), (137, 129, 362, 364), (138, 136, 363, 365), (139, 137, 364, 366), (140, 138, 365, 367), (163, 202, 359, 368), (164, 139, 366, 369), (203, 164, 369, 374), (126, 165, 371, 373), (205, 127, 361, 375), (165, 163, 368, 371), (354, 351, 390, 376), (358, 344, 383, 380), (356, 354, 376, 378), (357, 352, 391, 379), (352, 349, 388, 391), (351, 342, 381, 390), (350, 348, 387, 389), (349, 347, 386, 388), (348, 346, 385, 387), (347, 345, 384, 386), (346, 343, 382, 385), (345, 355, 377, 384), (344, 356, 378, 383), (343, 353, 392, 382), (342, 357, 379, 381), (353, 358, 380, 392), (421, 426, 397, 409), (410, 425, 396, 398), (411, 421, 409, 399), (412, 424, 395, 400), (413, 423, 394, 401), (414, 411, 399, 402), (415, 413, 401, 403), (416, 414, 402, 404), (417, 415, 403, 405), (418, 416, 404, 406), (419, 410, 398, 407), (420, 417, 405, 408), (425, 420, 408, 396), (424, 422, 393, 395), (426, 412, 400, 397), (422, 419, 407, 393), (336, 334, 419, 422), (340, 327, 412, 426), (338, 336, 422, 424), (339, 335, 420, 425), (335, 332, 417, 420), (334, 325, 410, 419), (333, 331, 416, 418), (332, 330, 415, 417), (331, 329, 414, 416), (330, 328, 413, 415), (329, 326, 411, 414), (328, 337, 423, 413), (327, 338, 424, 412), (326, 341, 421, 411), (325, 339, 425, 410), (341, 340, 426, 421), (409, 397, 431, 443), (398, 396, 430, 432), (399, 409, 443, 433), (400, 395, 429, 434), (401, 394, 428, 435), (402, 399, 433, 436), (403, 401, 435, 437), (404, 402, 436, 438), (405, 403, 437, 439), (406, 404, 438, 440), (407, 398, 432, 441), (408, 405, 439, 442), (396, 408, 442, 430), (395, 393, 427, 429), (397, 400, 434, 431), (393, 407, 441, 427), (468, 463, 460, 461), (458, 455, 454, 472), (467, 472, 454, 453), (463, 464, 462, 460), (464, 465, 447, 462), (465, 466, 446, 447), (466, 467, 453, 446), (497, 562, 502, 498), (562, 560, 501, 502), (560, 558, 503, 501), (480, 482, 483, 481), (478, 480, 481, 479), (476, 478, 479, 477), (474, 476, 477, 475), (482, 459, 473, 483), (470, 471, 473, 459), (444, 474, 475, 469), (445, 448, 474, 444), (456, 470, 459, 457), (450, 457, 459, 482), (448, 451, 476, 474), (451, 452, 478, 476), (452, 449, 480, 478), (449, 450, 482, 480), (499, 497, 498, 500), (481, 483, 467, 466), (479, 481, 466, 465), (477, 479, 465, 464), (475, 477, 464, 463), (483, 473, 472, 467), (471, 458, 472, 473), (469, 475, 463, 468), (530, 532, 489, 491), (528, 530, 491, 493), (486, 528, 493, 487), (506, 514, 509, 507), (514, 516, 511, 509), (516, 518, 513, 511), (504, 506, 507, 505), (520, 522, 523, 521), (495, 496, 519, 517), (494, 495, 517, 515), (522, 494, 515, 523), (444, 469, 494, 522), (469, 468, 495, 494), (468, 461, 496, 495), (445, 444, 522, 520), (521, 523, 506, 504), (517, 519, 518, 516), (515, 517, 516, 514), (523, 515, 514, 506), (526, 508, 529, 527), (508, 510, 531, 529), (510, 512, 533, 531), (524, 526, 527, 525), (527, 529, 528, 486), (529, 531, 530, 528), (531, 533, 532, 530), (525, 527, 486, 484), (505, 507, 526, 524), (511, 513, 512, 510), (509, 511, 510, 508), (507, 509, 508, 526), (542, 540, 541, 543), (546, 544, 535, 537), (548, 546, 537, 539), (540, 548, 539, 541), (550, 492, 549, 551), (492, 490, 547, 549), (490, 488, 545, 547), (552, 550, 551, 553), (485, 487, 550, 552), (491, 489, 488, 490), (493, 491, 490, 492), (487, 493, 492, 550), (551, 549, 548, 540), (549, 547, 546, 548), (547, 545, 544, 546), (553, 551, 540, 542), (556, 554, 555, 557), (536, 534, 559, 561), (538, 536, 561, 563), (554, 538, 563, 555), (541, 539, 538, 554), (539, 537, 536, 538), (537, 535, 534, 536), (543, 541, 554, 556), (557, 555, 497, 499), (561, 559, 558, 560), (563, 561, 560, 562), (555, 563, 562, 497), (750, 751, 564, 617), (751, 763, 576, 564), (728, 765, 578, 595), (740, 750, 617, 607), (747, 761, 574, 614), (729, 752, 565, 596), (732, 754, 567, 599), (744, 768, 581, 611), (745, 755, 568, 612), (748, 772, 585, 615), (749, 753, 566, 616), (752, 749, 616, 565), (753, 748, 615, 566), (754, 758, 571, 567), (736, 767, 580, 603), (746, 756, 569, 613), (779, 726, 593, 592), (778, 727, 594, 591), (777, 728, 595, 590), (776, 729, 596, 589), (775, 730, 597, 588), (774, 731, 598, 587), (773, 732, 599, 586), (772, 733, 600, 585), (771, 734, 601, 584), (770, 774, 587, 583), (769, 735, 602, 582), (733, 736, 603, 600), (768, 771, 584, 581), (767, 737, 604, 580), (766, 738, 605, 579), (735, 739, 606, 602), (765, 773, 586, 578), (734, 740, 607, 601), (764, 766, 579, 577), (763, 741, 608, 576), (738, 777, 590, 605), (762, 770, 583, 575), (761, 769, 582, 574), (726, 778, 591, 593), (727, 742, 609, 594), (760, 743, 610, 573), (759, 776, 589, 572), (758, 760, 573, 571), (731, 744, 611, 598), (739, 759, 572, 606), (743, 762, 575, 610), (742, 745, 612, 609), (757, 775, 588, 570), (756, 764, 577, 569), (730, 779, 592, 597), (755, 746, 613, 568), (737, 757, 570, 604), (741, 747, 614, 608), (716, 722, 668, 662), (712, 678, 624, 658), (676, 721, 667, 622), (705, 700, 646, 651), (677, 685, 631, 623), (678, 696, 642, 624), (717, 720, 666, 663), (718, 683, 629, 664), (714, 680, 626, 660), (706, 719, 665, 652), (679, 681, 627, 625), (680, 697, 643, 626), (681, 718, 664, 627), (702, 717, 663, 648), (701, 699, 645, 647), (682, 690, 636, 628), (683, 691, 637, 629), (713, 698, 644, 659), (684, 716, 662, 630), (685, 687, 633, 631), (709, 715, 661, 655), (686, 694, 640, 632), (710, 714, 660, 656), (687, 713, 659, 633), (688, 712, 658, 634), (689, 692, 638, 635), (708, 711, 657, 654), (690, 710, 656, 636), (691, 695, 641, 637), (692, 709, 655, 638), (693, 708, 654, 639), (694, 707, 653, 640), (695, 706, 652, 641), (696, 705, 651, 642), (697, 704, 650, 643), (698, 703, 649, 644), (699, 702, 648, 645), (700, 701, 647, 646), (721, 677, 623, 667), (711, 688, 634, 657), (675, 679, 625, 621), (674, 723, 669, 620), (673, 724, 670, 619), (724, 674, 620, 670), (723, 693, 639, 669), (720, 676, 622, 666), (719, 689, 635, 665), (707, 675, 621, 653), (704, 673, 619, 650), (722, 682, 628, 668), (715, 725, 671, 661), (703, 686, 632, 649), (672, 684, 630, 618), (725, 672, 618, 671), (140, 367, 672, 725), (367, 350, 684, 672), (115, 151, 686, 703), (298, 140, 725, 715), (333, 418, 682, 722), (168, 169, 673, 704), (9, 17, 675, 707), (264, 212, 689, 719), (6, 4, 676, 720), (423, 337, 693, 723), (428, 394, 674, 724), (169, 428, 724, 673), (394, 423, 723, 674), (17, 18, 679, 675), (355, 372, 688, 711), (2, 0, 677, 721), (208, 259, 701, 700), (237, 254, 702, 699), (143, 115, 703, 698), (188, 168, 704, 697), (276, 322, 705, 696), (242, 225, 706, 695), (8, 9, 707, 694), (337, 377, 708, 693), (310, 281, 709, 692), (1, 242, 695, 691), (406, 440, 710, 690), (377, 355, 711, 708), (212, 310, 692, 689), (372, 128, 712, 688), (13, 12, 713, 687), (440, 173, 714, 710), (151, 8, 694, 686), (281, 298, 715, 709), (16, 13, 687, 685), (350, 389, 716, 684), (12, 143, 698, 713), (21, 1, 691, 683), (418, 406, 690, 682), (259, 237, 699, 701), (254, 5, 717, 702), (19, 20, 718, 681), (187, 188, 697, 680), (18, 19, 681, 679), (225, 264, 719, 706), (173, 187, 680, 714), (20, 21, 683, 718), (5, 6, 720, 717), (293, 276, 696, 678), (0, 16, 685, 677), (322, 208, 700, 705), (4, 2, 721, 676), (128, 293, 678, 712), (389, 333, 722, 716), (662, 668, 747, 741), (658, 624, 757, 737), (622, 667, 746, 755), (651, 646, 779, 730), (623, 631, 764, 756), (624, 642, 775, 757), (663, 666, 745, 742), (664, 629, 762, 743), (660, 626, 759, 739), (652, 665, 744, 731), (625, 627, 760, 758), (626, 643, 776, 759), (627, 664, 743, 760), (648, 663, 742, 727), (647, 645, 778, 726), (628, 636, 769, 761), (629, 637, 770, 762), (659, 644, 777, 738), (630, 662, 741, 763), (631, 633, 766, 764), (655, 661, 740, 734), (632, 640, 773, 765), (656, 660, 739, 735), (633, 659, 738, 766), (634, 658, 737, 767), (635, 638, 771, 768), (654, 657, 736, 733), (636, 656, 735, 769), (637, 641, 774, 770), (638, 655, 734, 771), (639, 654, 733, 772), (640, 653, 732, 773), (641, 652, 731, 774), (642, 651, 730, 775), (643, 650, 729, 776), (644, 649, 728, 777), (645, 648, 727, 778), (646, 647, 726, 779), (667, 623, 756, 746), (657, 634, 767, 736), (621, 625, 758, 754), (620, 669, 748, 753), (619, 670, 749, 752), (670, 620, 753, 749), (669, 639, 772, 748), (666, 622, 755, 745), (665, 635, 768, 744), (653, 621, 754, 732), (650, 619, 752, 729), (668, 628, 761, 747), (661, 671, 750, 740), (649, 632, 765, 728), (618, 630, 763, 751), (671, 618, 751, 750), (487, 485, 604, 570, 484, 486), (457, 579, 605, 456), (450, 577, 579, 457), (449, 569, 577, 450), (452, 613, 569, 449), (451, 568, 613, 452), (448, 612, 568, 451), (445, 609, 612, 448), (520, 609, 445), (521, 591, 520), (504, 593, 591, 521), (505, 592, 593, 504), (524, 592, 505), (588, 524, 525), (484, 570, 588, 525), (553, 542, 603, 580, 604, 485, 552), (585, 600, 543, 615), (499, 500, 616, 565)])
_uv = me_cube.uv_layers.new(name='UVMap')
_uv.uv.foreach_set('vector', [0.846, 0.3316, 0.846, 0.3947, 0.7986, 0.3947, 0.7986, 0.3316, 0.5424, 0.07107, 0.5424, 0.007926, 0.5938, 0.007926, 0.5938, 0.07107, 0.9881, 0.01584, 0.9407, 0.01584, 0.9407, 0.01584, 0.9881, 0.01584, 0.08306, 0.811, 0.08306, 0.8455, 0.04226, 0.8455, 0.04226, 0.811, 0.07255, 0.25, 0.07255, 0.2967, 0.03455, 0.2967, 0.03455, 0.25, 0.407, 0.5533, 0.3643, 0.555, 0.3399, 0.5309, 0.3952, 0.5242, 0.5424, 0.6046, 0.5405, 0.5539, 0.5647, 0.5295, 0.5715, 0.5894, 0.3637, 0.8203, 0.3656, 0.871, 0.3414, 0.8954, 0.3346, 0.8355, 0.07255, 0.0166, 0.07255, 0.06329, 0.03455, 0.06329, 0.03455, 0.0166, 0.07255, 0.06329, 0.07255, 0.11, 0.03455, 0.11, 0.03455, 0.06329, 0.07255, 0.11, 0.07255, 0.1567, 0.03455, 0.1567, 0.03455, 0.11, 0.07255, 0.1567, 0.07255, 0.2033, 0.03455, 0.2033, 0.03455, 0.1567, 0.07255, 0.2033, 0.07255, 0.25, 0.03455, 0.25, 0.03455, 0.2033, 0.5424, 0.3868, 0.5424, 0.3237, 0.5938, 0.3237, 0.5938, 0.3868, 0.5424, 0.3237, 0.5424, 0.2605, 0.5938, 0.2605, 0.5938, 0.3237, 0.5424, 0.2605, 0.5424, 0.1974, 0.5938, 0.1974, 0.5938, 0.2605, 0.5424, 0.1974, 0.5424, 0.1342, 0.5938, 0.1342, 0.5938, 0.1974, 0.5424, 0.1342, 0.5424, 0.07107, 0.5938, 0.07107, 0.5938, 0.1342, 0.846, 0.01584, 0.846, 0.07899, 0.7986, 0.07899, 0.7986, 0.01584, 0.846, 0.07899, 0.846, 0.1421, 0.7986, 0.1421, 0.7986, 0.07899, 0.846, 0.1421, 0.846, 0.2053, 0.7986, 0.2053, 0.7986, 0.1421, 0.846, 0.2053, 0.846, 0.2684, 0.7986, 0.2684, 0.7986, 0.2053, 0.846, 0.2684, 0.846, 0.3316, 0.7986, 0.3316, 0.7986, 0.2684, 0.2855, 0.1342, 0.2855, 0.07107, 0.3369, 0.07107, 0.3369, 0.1342, 0.3369, 0.1342, 0.3369, 0.07107, 0.3883, 0.07107, 0.3883, 0.1342, 0.3883, 0.1342, 0.3883, 0.07107, 0.4397, 0.07107, 0.4397, 0.1342, 0.4397, 0.1342, 0.4397, 0.07107, 0.4911, 0.07107, 0.4911, 0.1342, 0.4911, 0.1342, 0.4911, 0.07107, 0.5424, 0.07107, 0.5424, 0.1342, 0.2855, 0.1974, 0.2855, 0.1342, 0.3369, 0.1342, 0.3369, 0.1974, 0.3369, 0.1974, 0.3369, 0.1342, 0.3883, 0.1342, 0.3883, 0.1974, 0.3883, 0.1974, 0.3883, 0.1342, 0.4397, 0.1342, 0.4397, 0.1974, 0.4397, 0.1974, 0.4397, 0.1342, 0.4911, 0.1342, 0.4911, 0.1974, 0.4911, 0.1974, 0.4911, 0.1342, 0.5424, 0.1342, 0.5424, 0.1974, 0.2855, 0.2605, 0.2855, 0.1974, 0.3369, 0.1974, 0.3369, 0.2605, 0.3369, 0.2605, 0.3369, 0.1974, 0.3883, 0.1974, 0.3883, 0.2605, 0.3883, 0.2605, 0.3883, 0.1974, 0.4397, 0.1974, 0.4397, 0.2605, 0.4397, 0.2605, 0.4397, 0.1974, 0.4911, 0.1974, 0.4911, 0.2605, 0.4911, 0.2605, 0.4911, 0.1974, 0.5424, 0.1974, 0.5424, 0.2605, 0.2855, 0.3237, 0.2855, 0.2605, 0.3369, 0.2605, 0.3369, 0.3237, 0.3369, 0.3237, 0.3369, 0.2605, 0.3883, 0.2605, 0.3883, 0.3237, 0.3883, 0.3237, 0.3883, 0.2605, 0.4397, 0.2605, 0.4397, 0.3237, 0.4397, 0.3237, 0.4397, 0.2605, 0.4911, 0.2605, 0.4911, 0.3237, 0.4911, 0.3237, 0.4911, 0.2605, 0.5424, 0.2605, 0.5424, 0.3237, 0.2855, 0.3868, 0.2855, 0.3237, 0.3369, 0.3237, 0.3369, 0.3868, 0.3369, 0.3868, 0.3369, 0.3237, 0.3883, 0.3237, 0.3883, 0.3868, 0.3883, 0.3868, 0.3883, 0.3237, 0.4397, 0.3237, 0.4397, 0.3868, 0.4397, 0.3868, 0.4397, 0.3237, 0.4911, 0.3237, 0.4911, 0.3868, 0.4911, 0.3868, 0.4911, 0.3237, 0.5424, 0.3237, 0.5424, 0.3868, 0.2625, 0.2033, 0.2625, 0.25, 0.2245, 0.25, 0.2245, 0.2033, 0.2245, 0.2033, 0.2245, 0.25, 0.1865, 0.25, 0.1865, 0.2033, 0.1865, 0.2033, 0.1865, 0.25, 0.1485, 0.25, 0.1485, 0.2033, 0.1485, 0.2033, 0.1485, 0.25, 0.1105, 0.25, 0.1105, 0.2033, 0.1105, 0.2033, 0.1105, 0.25, 0.07255, 0.25, 0.07255, 0.2033, 0.2625, 0.1567, 0.2625, 0.2033, 0.2245, 0.2033, 0.2245, 0.1567, 0.2245, 0.1567, 0.2245, 0.2033, 0.1865, 0.2033, 0.1865, 0.1567, 0.1865, 0.1567, 0.1865, 0.2033, 0.1485, 0.2033, 0.1485, 0.1567, 0.1485, 0.1567, 0.1485, 0.2033, 0.1105, 0.2033, 0.1105, 0.1567, 0.1105, 0.1567, 0.1105, 0.2033, 0.07255, 0.2033, 0.07255, 0.1567, 0.2625, 0.11, 0.2625, 0.1567, 0.2245, 0.1567, 0.2245, 0.11, 0.2245, 0.11, 0.2245, 0.1567, 0.1865, 0.1567, 0.1865, 0.11, 0.1865, 0.11, 0.1865, 0.1567, 0.1485, 0.1567, 0.1485, 0.11, 0.1485, 0.11, 0.1485, 0.1567, 0.1105, 0.1567, 0.1105, 0.11, 0.1105, 0.11, 0.1105, 0.1567, 0.07255, 0.1567, 0.07255, 0.11, 0.2625, 0.06329, 0.2625, 0.11, 0.2245, 0.11, 0.2245, 0.06329, 0.2245, 0.06329, 0.2245, 0.11, 0.1865, 0.11, 0.1865, 0.06329, 0.1865, 0.06329, 0.1865, 0.11, 0.1485, 0.11, 0.1485, 0.06329, 0.1485, 0.06329, 0.1485, 0.11, 0.1105, 0.11, 0.1105, 0.06329, 0.1105, 0.06329, 0.1105, 0.11, 0.07255, 0.11, 0.07255, 0.06329, 0.2625, 0.0166, 0.2625, 0.06329, 0.2245, 0.06329, 0.2245, 0.0166, 0.2245, 0.0166, 0.2245, 0.06329, 0.1865, 0.06329, 0.1865, 0.0166, 0.1865, 0.0166, 0.1865, 0.06329, 0.1485, 0.06329, 0.1485, 0.0166, 0.1485, 0.0166, 0.1485, 0.06329, 0.1105, 0.06329, 0.1105, 0.0166, 0.1105, 0.0166, 0.1105, 0.06329, 0.07255, 0.06329, 0.07255, 0.0166, 0.3643, 0.555, 0.3628, 0.6055, 0.3337, 0.5906, 0.3399, 0.5309, 0.3628, 0.6055, 0.3621, 0.659, 0.3328, 0.6519, 0.3337, 0.5906, 0.3621, 0.659, 0.3622, 0.7128, 0.3328, 0.7129, 0.3328, 0.6519, 0.3622, 0.7128, 0.3626, 0.7666, 0.3332, 0.7739, 0.3328, 0.7129, 0.3626, 0.7666, 0.3637, 0.8203, 0.3346, 0.8355, 0.3332, 0.7739, 0.5418, 0.87, 0.5433, 0.8194, 0.5724, 0.8343, 0.5662, 0.894, 0.5433, 0.8194, 0.544, 0.7659, 0.5733, 0.773, 0.5724, 0.8343, 0.544, 0.7659, 0.5439, 0.7121, 0.5733, 0.712, 0.5733, 0.773, 0.5439, 0.7121, 0.5435, 0.6583, 0.5729, 0.651, 0.5733, 0.712, 0.5435, 0.6583, 0.5424, 0.6046, 0.5715, 0.5894, 0.5729, 0.651, 0.2625, 0.25, 0.2625, 0.2967, 0.2245, 0.2967, 0.2245, 0.25, 0.2245, 0.25, 0.2245, 0.2967, 0.1865, 0.2967, 0.1865, 0.25, 0.1865, 0.25, 0.1865, 0.2967, 0.1485, 0.2967, 0.1485, 0.25, 0.1485, 0.25, 0.1485, 0.2967, 0.1105, 0.2967, 0.1105, 0.25, 0.1105, 0.25, 0.1105, 0.2967, 0.07255, 0.2967, 0.07255, 0.25, 0.2871, 0.811, 0.2871, 0.8455, 0.2463, 0.8455, 0.2463, 0.811, 0.2463, 0.811, 0.2463, 0.8455, 0.2055, 0.8455, 0.2055, 0.811, 0.2055, 0.811, 0.2055, 0.8455, 0.1647, 0.8455, 0.1647, 0.811, 0.1647, 0.811, 0.1647, 0.8455, 0.1239, 0.8455, 0.1239, 0.811, 0.1239, 0.811, 0.1239, 0.8455, 0.08306, 0.8455, 0.08306, 0.811, 0.1485, 0.0166, 0.1105, 0.0166, 0.1105, 0.0166, 0.1485, 0.0166, 0.2855, 0.3868, 0.3369, 0.3868, 0.3369, 0.3868, 0.2855, 0.3868, 0.1105, 0.0166, 0.07255, 0.0166, 0.07255, 0.0166, 0.1105, 0.0166, 0.8934, 0.01584, 0.846, 0.01584, 0.846, 0.01584, 0.8934, 0.01584, 0.07255, 0.0166, 0.03455, 0.0166, 0.03455, 0.0166, 0.07255, 0.0166, 0.2855, 0.07107, 0.2855, 0.007926, 0.3369, 0.007926, 0.3369, 0.07107, 0.3369, 0.07107, 0.3369, 0.007926, 0.3883, 0.007926, 0.3883, 0.07107, 0.3883, 0.07107, 0.3883, 0.007926, 0.4397, 0.007926, 0.4397, 0.07107, 0.4397, 0.07107, 0.4397, 0.007926, 0.4911, 0.007926, 0.4911, 0.07107, 0.4911, 0.07107, 0.4911, 0.007926, 0.5424, 0.007926, 0.5424, 0.07107, 0.9407, 0.01584, 0.8934, 0.01584, 0.8934, 0.01584, 0.9407, 0.01584, 0.3369, 0.3868, 0.3883, 0.3868, 0.3883, 0.3868, 0.3369, 0.3868, 0.1239, 0.7418, 0.1239, 0.7764, 0.08306, 0.7764, 0.08306, 0.7418, 0.1647, 0.7418, 0.1647, 0.7764, 0.1239, 0.7764, 0.1239, 0.7418, 0.2055, 0.7418, 0.2055, 0.7764, 0.1647, 0.7764, 0.1647, 0.7418, 0.2463, 0.7418, 0.2463, 0.7764, 0.2055, 0.7764, 0.2055, 0.7418, 0.2871, 0.7418, 0.2871, 0.7764, 0.2463, 0.7764, 0.2463, 0.7418, 0.9407, 0.2684, 0.9407, 0.3316, 0.8934, 0.3316, 0.8934, 0.2684, 0.9407, 0.2053, 0.9407, 0.2684, 0.8934, 0.2684, 0.8934, 0.2053, 0.9407, 0.1421, 0.9407, 0.2053, 0.8934, 0.2053, 0.8934, 0.1421, 0.9407, 0.07899, 0.9407, 0.1421, 0.8934, 0.1421, 0.8934, 0.07899, 0.9407, 0.01584, 0.9407, 0.07899, 0.8934, 0.07899, 0.8934, 0.01584, 0.4977, 0.5527, 0.4523, 0.5527, 0.4521, 0.523, 0.5091, 0.5234, 0.08306, 0.7418, 0.08306, 0.7764, 0.04226, 0.7764, 0.04226, 0.7418, 0.3883, 0.3868, 0.4397, 0.3868, 0.4397, 0.3868, 0.3883, 0.3868, 0.9407, 0.3316, 0.9407, 0.3947, 0.8934, 0.3947, 0.8934, 0.3316, 0.846, 0.01584, 0.7986, 0.01584, 0.7986, 0.01584, 0.846, 0.01584, 0.2625, 0.0166, 0.2245, 0.0166, 0.2245, 0.0166, 0.2625, 0.0166, 0.4397, 0.3868, 0.4911, 0.3868, 0.4911, 0.3868, 0.4397, 0.3868, 0.2245, 0.0166, 0.1865, 0.0166, 0.1865, 0.0166, 0.2245, 0.0166, 0.4911, 0.3868, 0.5424, 0.3868, 0.5424, 0.3868, 0.4911, 0.3868, 0.1865, 0.0166, 0.1485, 0.0166, 0.1485, 0.0166, 0.1865, 0.0166, 0.1239, 0.7764, 0.1239, 0.811, 0.08306, 0.811, 0.08306, 0.7764, 0.1647, 0.7764, 0.1647, 0.811, 0.1239, 0.811, 0.1239, 0.7764, 0.2055, 0.7764, 0.2055, 0.811, 0.1647, 0.811, 0.1647, 0.7764, 0.2463, 0.7764, 0.2463, 0.811, 0.2055, 0.811, 0.2055, 0.7764, 0.2871, 0.7764, 0.2871, 0.811, 0.2463, 0.811, 0.2463, 0.7764, 0.8934, 0.2684, 0.8934, 0.3316, 0.846, 0.3316, 0.846, 0.2684, 0.8934, 0.2053, 0.8934, 0.2684, 0.846, 0.2684, 0.846, 0.2053, 0.8934, 0.1421, 0.8934, 0.2053, 0.846, 0.2053, 0.846, 0.1421, 0.8934, 0.07899, 0.8934, 0.1421, 0.846, 0.1421, 0.846, 0.07899, 0.8934, 0.01584, 0.8934, 0.07899, 0.846, 0.07899, 0.846, 0.01584, 0.4523, 0.5527, 0.407, 0.5533, 0.3952, 0.5242, 0.4521, 0.523, 0.08306, 0.7764, 0.08306, 0.811, 0.04226, 0.811, 0.04226, 0.7764, 0.8934, 0.3316, 0.8934, 0.3947, 0.846, 0.3947, 0.846, 0.3316, 0.9881, 0.3316, 0.9881, 0.3947, 0.9407, 0.3947, 0.9407, 0.3316, 0.08306, 0.7073, 0.08306, 0.7418, 0.04226, 0.7418, 0.04226, 0.7073, 0.5405, 0.5539, 0.4977, 0.5527, 0.5091, 0.5234, 0.5647, 0.5295, 0.9881, 0.01584, 0.9881, 0.07899, 0.9407, 0.07899, 0.9407, 0.01584, 0.9881, 0.07899, 0.9881, 0.1421, 0.9407, 0.1421, 0.9407, 0.07899, 0.9881, 0.1421, 0.9881, 0.2053, 0.9407, 0.2053, 0.9407, 0.1421, 0.9881, 0.2053, 0.9881, 0.2684, 0.9407, 0.2684, 0.9407, 0.2053, 0.9881, 0.2684, 0.9881, 0.3316, 0.9407, 0.3316, 0.9407, 0.2684, 0.2871, 0.7073, 0.2871, 0.7418, 0.2463, 0.7418, 0.2463, 0.7073, 0.2463, 0.7073, 0.2463, 0.7418, 0.2055, 0.7418, 0.2055, 0.7073, 0.2055, 0.7073, 0.2055, 0.7418, 0.1647, 0.7418, 0.1647, 0.7073, 0.1647, 0.7073, 0.1647, 0.7418, 0.1239, 0.7418, 0.1239, 0.7073, 0.1239, 0.7073, 0.1239, 0.7418, 0.08306, 0.7418, 0.08306, 0.7073, 0.5424, 0.3868, 0.5938, 0.3868, 0.5938, 0.3868, 0.5424, 0.3868, 0.9881, 0.01584, 0.9407, 0.01584, 0.9407, 0.01584, 0.9881, 0.01584, 0.1485, 0.0166, 0.1105, 0.0166, 0.1105, 0.0166, 0.1485, 0.0166, 0.2855, 0.3868, 0.3369, 0.3868, 0.3369, 0.3868, 0.2855, 0.3868, 0.1105, 0.0166, 0.07255, 0.0166, 0.07255, 0.0166, 0.1105, 0.0166, 0.816, 0.6706, 0.7578, 0.6706, 0.7578, 0.6074, 0.816, 0.6074, 0.816, 0.9863, 0.7578, 0.9863, 0.7578, 0.9232, 0.816, 0.9232, 0.816, 0.9232, 0.7578, 0.9232, 0.7578, 0.86, 0.816, 0.86, 0.816, 0.86, 0.7578, 0.86, 0.7578, 0.7969, 0.816, 0.7969, 0.816, 0.7969, 0.7578, 0.7969, 0.7578, 0.7337, 0.816, 0.7337, 0.816, 0.7337, 0.7578, 0.7337, 0.7578, 0.6706, 0.816, 0.6706, 0.9323, 0.7337, 0.8741, 0.7337, 0.8741, 0.6706, 0.9323, 0.6706, 0.9323, 0.7969, 0.8741, 0.7969, 0.8741, 0.7337, 0.9323, 0.7337, 0.9323, 0.86, 0.8741, 0.86, 0.8741, 0.7969, 0.9323, 0.7969, 0.9323, 0.9232, 0.8741, 0.9232, 0.8741, 0.86, 0.9323, 0.86, 0.9323, 0.9863, 0.8741, 0.9863, 0.8741, 0.9232, 0.9323, 0.9232, 0.9323, 0.6706, 0.8741, 0.6706, 0.8741, 0.6074, 0.9323, 0.6074, 0.9905, 0.6706, 0.9323, 0.6706, 0.9323, 0.6074, 0.9905, 0.6074, 0.9905, 0.9863, 0.9323, 0.9863, 0.9323, 0.9232, 0.9905, 0.9232, 0.9905, 0.9232, 0.9323, 0.9232, 0.9323, 0.86, 0.9905, 0.86, 0.9905, 0.86, 0.9323, 0.86, 0.9323, 0.7969, 0.9905, 0.7969, 0.9905, 0.7969, 0.9323, 0.7969, 0.9323, 0.7337, 0.9905, 0.7337, 0.9905, 0.7337, 0.9323, 0.7337, 0.9323, 0.6706, 0.9905, 0.6706, 0.8741, 0.7337, 0.816, 0.7337, 0.816, 0.6706, 0.8741, 0.6706, 0.8741, 0.7969, 0.816, 0.7969, 0.816, 0.7337, 0.8741, 0.7337, 0.8741, 0.86, 0.816, 0.86, 0.816, 0.7969, 0.8741, 0.7969, 0.8741, 0.9232, 0.816, 0.9232, 0.816, 0.86, 0.8741, 0.86, 0.8741, 0.9863, 0.816, 0.9863, 0.816, 0.9232, 0.8741, 0.9232, 0.8741, 0.6706, 0.816, 0.6706, 0.816, 0.6074, 0.8741, 0.6074, 0.5424, 0.3868, 0.5938, 0.3868, 0.5938, 0.3868, 0.5424, 0.3868, 0.1865, 0.0166, 0.1485, 0.0166, 0.1485, 0.0166, 0.1865, 0.0166, 0.4911, 0.3868, 0.5424, 0.3868, 0.5424, 0.3868, 0.4911, 0.3868, 0.2245, 0.0166, 0.1865, 0.0166, 0.1865, 0.0166, 0.2245, 0.0166, 0.4397, 0.3868, 0.4911, 0.3868, 0.4911, 0.3868, 0.4397, 0.3868, 0.2625, 0.0166, 0.2245, 0.0166, 0.2245, 0.0166, 0.2625, 0.0166, 0.846, 0.01584, 0.7986, 0.01584, 0.7986, 0.01584, 0.846, 0.01584, 0.3883, 0.3868, 0.4397, 0.3868, 0.4397, 0.3868, 0.3883, 0.3868, 0.3369, 0.3868, 0.3883, 0.3868, 0.3883, 0.3868, 0.3369, 0.3868, 0.9407, 0.01584, 0.8934, 0.01584, 0.8934, 0.01584, 0.9407, 0.01584, 0.07255, 0.0166, 0.03455, 0.0166, 0.03455, 0.0166, 0.07255, 0.0166, 0.8934, 0.01584, 0.846, 0.01584, 0.846, 0.01584, 0.8934, 0.01584, 0.8934, 0.01584, 0.846, 0.01584, 0.846, 0.01584, 0.8934, 0.01584, 0.07255, 0.0166, 0.03455, 0.0166, 0.03455, 0.0166, 0.07255, 0.0166, 0.9407, 0.01584, 0.8934, 0.01584, 0.8934, 0.01584, 0.9407, 0.01584, 0.3369, 0.3868, 0.3883, 0.3868, 0.3883, 0.3868, 0.3369, 0.3868, 0.3883, 0.3868, 0.4397, 0.3868, 0.4397, 0.3868, 0.3883, 0.3868, 0.846, 0.01584, 0.7986, 0.01584, 0.7986, 0.01584, 0.846, 0.01584, 0.2625, 0.0166, 0.2245, 0.0166, 0.2245, 0.0166, 0.2625, 0.0166, 0.4397, 0.3868, 0.4911, 0.3868, 0.4911, 0.3868, 0.4397, 0.3868, 0.2245, 0.0166, 0.1865, 0.0166, 0.1865, 0.0166, 0.2245, 0.0166, 0.4911, 0.3868, 0.5424, 0.3868, 0.5424, 0.3868, 0.4911, 0.3868, 0.1865, 0.0166, 0.1485, 0.0166, 0.1485, 0.0166, 0.1865, 0.0166, 0.5424, 0.3868, 0.5938, 0.3868, 0.5938, 0.3868, 0.5424, 0.3868, 0.1105, 0.0166, 0.07255, 0.0166, 0.07255, 0.0166, 0.1105, 0.0166, 0.2855, 0.3868, 0.3369, 0.3868, 0.3369, 0.3868, 0.2855, 0.3868, 0.1485, 0.0166, 0.1105, 0.0166, 0.1105, 0.0166, 0.1485, 0.0166, 0.9881, 0.01584, 0.9407, 0.01584, 0.9407, 0.01584, 0.9881, 0.01584, 0.9881, 0.01584, 0.9407, 0.01584, 0.9407, 0.01584, 0.9881, 0.01584, 0.1485, 0.0166, 0.1105, 0.0166, 0.1105, 0.0166, 0.1485, 0.0166, 0.2855, 0.3868, 0.3369, 0.3868, 0.3369, 0.3868, 0.2855, 0.3868, 0.1105, 0.0166, 0.07255, 0.0166, 0.07255, 0.0166, 0.1105, 0.0166, 0.5424, 0.3868, 0.5938, 0.3868, 0.5938, 0.3868, 0.5424, 0.3868, 0.1865, 0.0166, 0.1485, 0.0166, 0.1485, 0.0166, 0.1865, 0.0166, 0.4911, 0.3868, 0.5424, 0.3868, 0.5424, 0.3868, 0.4911, 0.3868, 0.2245, 0.0166, 0.1865, 0.0166, 0.1865, 0.0166, 0.2245, 0.0166, 0.4397, 0.3868, 0.4911, 0.3868, 0.4911, 0.3868, 0.4397, 0.3868, 0.2625, 0.0166, 0.2245, 0.0166, 0.2245, 0.0166, 0.2625, 0.0166, 0.846, 0.01584, 0.7986, 0.01584, 0.7986, 0.01584, 0.846, 0.01584, 0.3883, 0.3868, 0.4397, 0.3868, 0.4397, 0.3868, 0.3883, 0.3868, 0.3369, 0.3868, 0.3883, 0.3868, 0.3883, 0.3868, 0.3369, 0.3868, 0.9407, 0.01584, 0.8934, 0.01584, 0.8934, 0.01584, 0.9407, 0.01584, 0.07255, 0.0166, 0.03455, 0.0166, 0.03455, 0.0166, 0.07255, 0.0166, 0.8934, 0.01584, 0.846, 0.01584, 0.846, 0.01584, 0.8934, 0.01584, 0.8934, 0.01584, 0.846, 0.01584, 0.846, 0.01584, 0.8934, 0.01584, 0.07255, 0.0166, 0.03455, 0.0166, 0.03455, 0.0166, 0.07255, 0.0166, 0.9407, 0.01584, 0.8934, 0.01584, 0.8934, 0.01584, 0.9407, 0.01584, 0.3369, 0.3868, 0.3883, 0.3868, 0.3883, 0.3868, 0.3369, 0.3868, 0.3883, 0.3868, 0.4397, 0.3868, 0.4397, 0.3868, 0.3883, 0.3868, 0.846, 0.01584, 0.7986, 0.01584, 0.7986, 0.01584, 0.846, 0.01584, 0.2625, 0.0166, 0.2245, 0.0166, 0.2245, 0.0166, 0.2625, 0.0166, 0.4397, 0.3868, 0.4911, 0.3868, 0.4911, 0.3868, 0.4397, 0.3868, 0.2245, 0.0166, 0.1865, 0.0166, 0.1865, 0.0166, 0.2245, 0.0166, 0.4911, 0.3868, 0.5424, 0.3868, 0.5424, 0.3868, 0.4911, 0.3868, 0.1865, 0.0166, 0.1485, 0.0166, 0.1485, 0.0166, 0.1865, 0.0166, 0.5424, 0.3868, 0.5938, 0.3868, 0.5938, 0.3868, 0.5424, 0.3868, 0.1105, 0.0166, 0.07255, 0.0166, 0.07255, 0.0166, 0.1105, 0.0166, 0.2855, 0.3868, 0.3369, 0.3868, 0.3369, 0.3868, 0.2855, 0.3868, 0.1485, 0.0166, 0.1105, 0.0166, 0.1105, 0.0166, 0.1485, 0.0166, 0.9881, 0.01584, 0.9407, 0.01584, 0.9407, 0.01584, 0.9881, 0.01584, 0.9881, 0.01584, 0.9407, 0.01584, 0.9407, 0.01584, 0.9881, 0.01584, 0.1485, 0.0166, 0.1105, 0.0166, 0.1105, 0.0166, 0.1485, 0.0166, 0.2855, 0.3868, 0.3369, 0.3868, 0.3369, 0.3868, 0.2855, 0.3868, 0.1105, 0.0166, 0.07255, 0.0166, 0.07255, 0.0166, 0.1105, 0.0166, 0.5424, 0.3868, 0.5938, 0.3868, 0.5938, 0.3868, 0.5424, 0.3868, 0.1865, 0.0166, 0.1485, 0.0166, 0.1485, 0.0166, 0.1865, 0.0166, 0.4911, 0.3868, 0.5424, 0.3868, 0.5424, 0.3868, 0.4911, 0.3868, 0.2245, 0.0166, 0.1865, 0.0166, 0.1865, 0.0166, 0.2245, 0.0166, 0.4397, 0.3868, 0.4911, 0.3868, 0.4911, 0.3868, 0.4397, 0.3868, 0.2625, 0.0166, 0.2245, 0.0166, 0.2245, 0.0166, 0.2625, 0.0166, 0.846, 0.01584, 0.7986, 0.01584, 0.7986, 0.01584, 0.846, 0.01584, 0.3883, 0.3868, 0.4397, 0.3868, 0.4397, 0.3868, 0.3883, 0.3868, 0.3369, 0.3868, 0.3883, 0.3868, 0.3883, 0.3868, 0.3369, 0.3868, 0.9407, 0.01584, 0.8934, 0.01584, 0.8934, 0.01584, 0.9407, 0.01584, 0.07255, 0.0166, 0.03455, 0.0166, 0.03455, 0.0166, 0.07255, 0.0166, 0.8934, 0.01584, 0.846, 0.01584, 0.846, 0.01584, 0.8934, 0.01584, 0.8934, 0.01584, 0.846, 0.01584, 0.846, 0.01584, 0.8934, 0.01584, 0.07255, 0.0166, 0.03455, 0.0166, 0.03455, 0.0166, 0.07255, 0.0166, 0.9407, 0.01584, 0.8934, 0.01584, 0.8934, 0.01584, 0.9407, 0.01584, 0.3369, 0.3868, 0.3883, 0.3868, 0.3883, 0.3868, 0.3369, 0.3868, 0.3883, 0.3868, 0.4397, 0.3868, 0.4397, 0.3868, 0.3883, 0.3868, 0.846, 0.01584, 0.7986, 0.01584, 0.7986, 0.01584, 0.846, 0.01584, 0.2625, 0.0166, 0.2245, 0.0166, 0.2245, 0.0166, 0.2625, 0.0166, 0.4397, 0.3868, 0.4911, 0.3868, 0.4911, 0.3868, 0.4397, 0.3868, 0.2245, 0.0166, 0.1865, 0.0166, 0.1865, 0.0166, 0.2245, 0.0166, 0.4911, 0.3868, 0.5424, 0.3868, 0.5424, 0.3868, 0.4911, 0.3868, 0.1865, 0.0166, 0.1485, 0.0166, 0.1485, 0.0166, 0.1865, 0.0166, 0.5424, 0.3868, 0.5938, 0.3868, 0.5938, 0.3868, 0.5424, 0.3868, 0.1105, 0.0166, 0.07255, 0.0166, 0.07255, 0.0166, 0.1105, 0.0166, 0.2855, 0.3868, 0.3369, 0.3868, 0.3369, 0.3868, 0.2855, 0.3868, 0.1485, 0.0166, 0.1105, 0.0166, 0.1105, 0.0166, 0.1485, 0.0166, 0.9881, 0.01584, 0.9407, 0.01584, 0.9407, 0.01584, 0.9881, 0.01584, 0.8934, 0.01584, 0.846, 0.01584, 0.846, 0.01584, 0.8934, 0.01584, 0.07255, 0.0166, 0.03455, 0.0166, 0.03455, 0.0166, 0.07255, 0.0166, 0.9407, 0.01584, 0.8934, 0.01584, 0.8934, 0.01584, 0.9407, 0.01584, 0.3369, 0.3868, 0.3883, 0.3868, 0.3883, 0.3868, 0.3369, 0.3868, 0.3883, 0.3868, 0.4397, 0.3868, 0.4397, 0.3868, 0.3883, 0.3868, 0.846, 0.01584, 0.7986, 0.01584, 0.7986, 0.01584, 0.846, 0.01584, 0.2625, 0.0166, 0.2245, 0.0166, 0.2245, 0.0166, 0.2625, 0.0166, 0.4397, 0.3868, 0.4911, 0.3868, 0.4911, 0.3868, 0.4397, 0.3868, 0.2245, 0.0166, 0.1865, 0.0166, 0.1865, 0.0166, 0.2245, 0.0166, 0.4911, 0.3868, 0.5424, 0.3868, 0.5424, 0.3868, 0.4911, 0.3868, 0.1865, 0.0166, 0.1485, 0.0166, 0.1485, 0.0166, 0.1865, 0.0166, 0.5424, 0.3868, 0.5938, 0.3868, 0.5938, 0.3868, 0.5424, 0.3868, 0.1105, 0.0166, 0.07255, 0.0166, 0.07255, 0.0166, 0.1105, 0.0166, 0.2855, 0.3868, 0.3369, 0.3868, 0.3369, 0.3868, 0.2855, 0.3868, 0.1485, 0.0166, 0.1105, 0.0166, 0.1105, 0.0166, 0.1485, 0.0166, 0.9881, 0.01584, 0.9407, 0.01584, 0.9407, 0.01584, 0.9881, 0.01584, 0.9881, 0.01584, 0.9407, 0.01584, 0.9407, 0.01584, 0.9881, 0.01584, 0.1485, 0.0166, 0.1105, 0.0166, 0.1105, 0.0166, 0.1485, 0.0166, 0.2855, 0.3868, 0.3369, 0.3868, 0.3369, 0.3868, 0.2855, 0.3868, 0.1105, 0.0166, 0.07255, 0.0166, 0.07255, 0.0166, 0.1105, 0.0166, 0.5424, 0.3868, 0.5938, 0.3868, 0.5938, 0.3868, 0.5424, 0.3868, 0.1865, 0.0166, 0.1485, 0.0166, 0.1485, 0.0166, 0.1865, 0.0166, 0.4911, 0.3868, 0.5424, 0.3868, 0.5424, 0.3868, 0.4911, 0.3868, 0.2245, 0.0166, 0.1865, 0.0166, 0.1865, 0.0166, 0.2245, 0.0166, 0.4397, 0.3868, 0.4911, 0.3868, 0.4911, 0.3868, 0.4397, 0.3868, 0.2625, 0.0166, 0.2245, 0.0166, 0.2245, 0.0166, 0.2625, 0.0166, 0.846, 0.01584, 0.7986, 0.01584, 0.7986, 0.01584, 0.846, 0.01584, 0.3883, 0.3868, 0.4397, 0.3868, 0.4397, 0.3868, 0.3883, 0.3868, 0.3369, 0.3868, 0.3883, 0.3868, 0.3883, 0.3868, 0.3369, 0.3868, 0.9407, 0.01584, 0.8934, 0.01584, 0.8934, 0.01584, 0.9407, 0.01584, 0.07255, 0.0166, 0.03455, 0.0166, 0.03455, 0.0166, 0.07255, 0.0166, 0.8934, 0.01584, 0.846, 0.01584, 0.846, 0.01584, 0.8934, 0.01584, 0.1105, 0.0166, 0.07255, 0.0166, 0.07255, 0.0166, 0.1105, 0.0166, 0.2855, 0.3868, 0.3369, 0.3868, 0.3369, 0.3868, 0.2855, 0.3868, 0.1485, 0.0166, 0.1105, 0.0166, 0.1105, 0.0166, 0.1485, 0.0166, 0.9881, 0.01584, 0.9407, 0.01584, 0.9407, 0.01584, 0.9881, 0.01584, 0.5424, 0.3868, 0.5938, 0.3868, 0.5938, 0.3868, 0.5424, 0.3868, 0.1865, 0.0166, 0.1485, 0.0166, 0.1485, 0.0166, 0.1865, 0.0166, 0.4911, 0.3868, 0.5424, 0.3868, 0.5424, 0.3868, 0.4911, 0.3868, 0.2245, 0.0166, 0.1865, 0.0166, 0.1865, 0.0166, 0.2245, 0.0166, 0.4397, 0.3868, 0.4911, 0.3868, 0.4911, 0.3868, 0.4397, 0.3868, 0.2625, 0.0166, 0.2245, 0.0166, 0.2245, 0.0166, 0.2625, 0.0166, 0.846, 0.01584, 0.7986, 0.01584, 0.7986, 0.01584, 0.846, 0.01584, 0.3883, 0.3868, 0.4397, 0.3868, 0.4397, 0.3868, 0.3883, 0.3868, 0.3369, 0.3868, 0.3883, 0.3868, 0.3883, 0.3868, 0.3369, 0.3868, 0.9407, 0.01584, 0.8934, 0.01584, 0.8934, 0.01584, 0.9407, 0.01584, 0.07255, 0.0166, 0.03455, 0.0166, 0.03455, 0.0166, 0.07255, 0.0166, 0.8934, 0.01584, 0.846, 0.01584, 0.846, 0.01584, 0.8934, 0.01584, 0.8934, 0.01584, 0.846, 0.01584, 0.846, 0.01584, 0.8934, 0.01584, 0.07255, 0.0166, 0.03455, 0.0166, 0.03455, 0.0166, 0.07255, 0.0166, 0.9407, 0.01584, 0.8934, 0.01584, 0.8934, 0.01584, 0.9407, 0.01584, 0.3369, 0.3868, 0.3883, 0.3868, 0.3883, 0.3868, 0.3369, 0.3868, 0.3883, 0.3868, 0.4397, 0.3868, 0.4397, 0.3868, 0.3883, 0.3868, 0.846, 0.01584, 0.7986, 0.01584, 0.7986, 0.01584, 0.846, 0.01584, 0.2625, 0.0166, 0.2245, 0.0166, 0.2245, 0.0166, 0.2625, 0.0166, 0.4397, 0.3868, 0.4911, 0.3868, 0.4911, 0.3868, 0.4397, 0.3868, 0.2245, 0.0166, 0.1865, 0.0166, 0.1865, 0.0166, 0.2245, 0.0166, 0.4911, 0.3868, 0.5424, 0.3868, 0.5424, 0.3868, 0.4911, 0.3868, 0.1865, 0.0166, 0.1485, 0.0166, 0.1485, 0.0166, 0.1865, 0.0166, 0.5424, 0.3868, 0.5938, 0.3868, 0.5938, 0.3868, 0.5424, 0.3868, 0.9881, 0.01584, 0.9407, 0.01584, 0.9407, 0.01584, 0.9881, 0.01584, 0.1485, 0.0166, 0.1105, 0.0166, 0.1105, 0.0166, 0.1485, 0.0166, 0.2855, 0.3868, 0.3369, 0.3868, 0.3369, 0.3868, 0.2855, 0.3868, 0.1105, 0.0166, 0.07255, 0.0166, 0.07255, 0.0166, 0.1105, 0.0166, 0.1105, 0.0166, 0.07255, 0.0166, 0.07255, 0.0166, 0.1105, 0.0166, 0.2855, 0.3868, 0.3369, 0.3868, 0.3369, 0.3868, 0.2855, 0.3868, 0.1485, 0.0166, 0.1105, 0.0166, 0.1105, 0.0166, 0.1485, 0.0166, 0.9881, 0.01584, 0.9407, 0.01584, 0.9407, 0.01584, 0.9881, 0.01584, 0.5424, 0.3868, 0.5938, 0.3868, 0.5938, 0.3868, 0.5424, 0.3868, 0.1865, 0.0166, 0.1485, 0.0166, 0.1485, 0.0166, 0.1865, 0.0166, 0.4911, 0.3868, 0.5424, 0.3868, 0.5424, 0.3868, 0.4911, 0.3868, 0.2245, 0.0166, 0.1865, 0.0166, 0.1865, 0.0166, 0.2245, 0.0166, 0.4397, 0.3868, 0.4911, 0.3868, 0.4911, 0.3868, 0.4397, 0.3868, 0.2625, 0.0166, 0.2245, 0.0166, 0.2245, 0.0166, 0.2625, 0.0166, 0.846, 0.01584, 0.7986, 0.01584, 0.7986, 0.01584, 0.846, 0.01584, 0.3883, 0.3868, 0.4397, 0.3868, 0.4397, 0.3868, 0.3883, 0.3868, 0.3369, 0.3868, 0.3883, 0.3868, 0.3883, 0.3868, 0.3369, 0.3868, 0.9407, 0.01584, 0.8934, 0.01584, 0.8934, 0.01584, 0.9407, 0.01584, 0.07255, 0.0166, 0.03455, 0.0166, 0.03455, 0.0166, 0.07255, 0.0166, 0.8934, 0.01584, 0.846, 0.01584, 0.846, 0.01584, 0.8934, 0.01584, 0.8934, 0.01584, 0.846, 0.01584, 0.846, 0.01584, 0.8934, 0.01584, 0.07255, 0.0166, 0.03455, 0.0166, 0.03455, 0.0166, 0.07255, 0.0166, 0.9407, 0.01584, 0.8934, 0.01584, 0.8934, 0.01584, 0.9407, 0.01584, 0.3369, 0.3868, 0.3883, 0.3868, 0.3883, 0.3868, 0.3369, 0.3868, 0.3883, 0.3868, 0.4397, 0.3868, 0.4397, 0.3868, 0.3883, 0.3868, 0.846, 0.01584, 0.7986, 0.01584, 0.7986, 0.01584, 0.846, 0.01584, 0.2625, 0.0166, 0.2245, 0.0166, 0.2245, 0.0166, 0.2625, 0.0166, 0.4397, 0.3868, 0.4911, 0.3868, 0.4911, 0.3868, 0.4397, 0.3868, 0.2245, 0.0166, 0.1865, 0.0166, 0.1865, 0.0166, 0.2245, 0.0166, 0.4911, 0.3868, 0.5424, 0.3868, 0.5424, 0.3868, 0.4911, 0.3868, 0.1865, 0.0166, 0.1485, 0.0166, 0.1485, 0.0166, 0.1865, 0.0166, 0.5424, 0.3868, 0.5938, 0.3868, 0.5938, 0.3868, 0.5424, 0.3868, 0.9881, 0.01584, 0.9407, 0.01584, 0.9407, 0.01584, 0.9881, 0.01584, 0.1485, 0.0166, 0.1105, 0.0166, 0.1105, 0.0166, 0.1485, 0.0166, 0.2855, 0.3868, 0.3369, 0.3868, 0.3369, 0.3868, 0.2855, 0.3868, 0.1105, 0.0166, 0.07255, 0.0166, 0.07255, 0.0166, 0.1105, 0.0166, 0.1105, 0.0166, 0.07255, 0.0166, 0.07255, 0.0166, 0.1105, 0.0166, 0.2855, 0.3868, 0.3369, 0.3868, 0.3369, 0.3868, 0.2855, 0.3868, 0.1485, 0.0166, 0.1105, 0.0166, 0.1105, 0.0166, 0.1485, 0.0166, 0.9881, 0.01584, 0.9407, 0.01584, 0.9407, 0.01584, 0.9881, 0.01584, 0.5424, 0.3868, 0.5938, 0.3868, 0.5938, 0.3868, 0.5424, 0.3868, 0.1865, 0.0166, 0.1485, 0.0166, 0.1485, 0.0166, 0.1865, 0.0166, 0.4911, 0.3868, 0.5424, 0.3868, 0.5424, 0.3868, 0.4911, 0.3868, 0.2245, 0.0166, 0.1865, 0.0166, 0.1865, 0.0166, 0.2245, 0.0166, 0.4397, 0.3868, 0.4911, 0.3868, 0.4911, 0.3868, 0.4397, 0.3868, 0.2625, 0.0166, 0.2245, 0.0166, 0.2245, 0.0166, 0.2625, 0.0166, 0.846, 0.01584, 0.7986, 0.01584, 0.7986, 0.01584, 0.846, 0.01584, 0.3883, 0.3868, 0.4397, 0.3868, 0.4397, 0.3868, 0.3883, 0.3868, 0.3369, 0.3868, 0.3883, 0.3868, 0.3883, 0.3868, 0.3369, 0.3868, 0.9407, 0.01584, 0.8934, 0.01584, 0.8934, 0.01584, 0.9407, 0.01584, 0.07255, 0.0166, 0.03455, 0.0166, 0.03455, 0.0166, 0.07255, 0.0166, 0.8934, 0.01584, 0.846, 0.01584, 0.846, 0.01584, 0.8934, 0.01584, 0.8934, 0.01584, 0.846, 0.01584, 0.846, 0.01584, 0.8934, 0.01584, 0.07255, 0.0166, 0.03455, 0.0166, 0.03455, 0.0166, 0.07255, 0.0166, 0.9407, 0.01584, 0.8934, 0.01584, 0.8934, 0.01584, 0.9407, 0.01584, 0.3369, 0.3868, 0.3883, 0.3868, 0.3883, 0.3868, 0.3369, 0.3868, 0.3883, 0.3868, 0.4397, 0.3868, 0.4397, 0.3868, 0.3883, 0.3868, 0.846, 0.01584, 0.7986, 0.01584, 0.7986, 0.01584, 0.846, 0.01584, 0.2625, 0.0166, 0.2245, 0.0166, 0.2245, 0.0166, 0.2625, 0.0166, 0.4397, 0.3868, 0.4911, 0.3868, 0.4911, 0.3868, 0.4397, 0.3868, 0.2245, 0.0166, 0.1865, 0.0166, 0.1865, 0.0166, 0.2245, 0.0166, 0.4911, 0.3868, 0.5424, 0.3868, 0.5424, 0.3868, 0.4911, 0.3868, 0.1865, 0.0166, 0.1485, 0.0166, 0.1485, 0.0166, 0.1865, 0.0166, 0.5424, 0.3868, 0.5938, 0.3868, 0.5938, 0.3868, 0.5424, 0.3868, 0.9881, 0.01584, 0.9407, 0.01584, 0.9407, 0.01584, 0.9881, 0.01584, 0.1485, 0.0166, 0.1105, 0.0166, 0.1105, 0.0166, 0.1485, 0.0166, 0.2855, 0.3868, 0.3369, 0.3868, 0.3369, 0.3868, 0.2855, 0.3868, 0.1105, 0.0166, 0.07255, 0.0166, 0.07255, 0.0166, 0.1105, 0.0166, 0.1105, 0.0166, 0.07255, 0.0166, 0.07255, 0.0166, 0.1105, 0.0166, 0.2855, 0.3868, 0.3369, 0.3868, 0.3369, 0.3868, 0.2855, 0.3868, 0.1485, 0.0166, 0.1105, 0.0166, 0.1105, 0.0166, 0.1485, 0.0166, 0.9881, 0.01584, 0.9407, 0.01584, 0.9407, 0.01584, 0.9881, 0.01584, 0.5424, 0.3868, 0.5938, 0.3868, 0.5938, 0.3868, 0.5424, 0.3868, 0.1865, 0.0166, 0.1485, 0.0166, 0.1485, 0.0166, 0.1865, 0.0166, 0.4911, 0.3868, 0.5424, 0.3868, 0.5424, 0.3868, 0.4911, 0.3868, 0.2245, 0.0166, 0.1865, 0.0166, 0.1865, 0.0166, 0.2245, 0.0166, 0.4397, 0.3868, 0.4911, 0.3868, 0.4911, 0.3868, 0.4397, 0.3868, 0.2625, 0.0166, 0.2245, 0.0166, 0.2245, 0.0166, 0.2625, 0.0166, 0.846, 0.01584, 0.7986, 0.01584, 0.7986, 0.01584, 0.846, 0.01584, 0.3883, 0.3868, 0.4397, 0.3868, 0.4397, 0.3868, 0.3883, 0.3868, 0.3369, 0.3868, 0.3883, 0.3868, 0.3883, 0.3868, 0.3369, 0.3868, 0.9407, 0.01584, 0.8934, 0.01584, 0.8934, 0.01584, 0.9407, 0.01584, 0.07255, 0.0166, 0.03455, 0.0166, 0.03455, 0.0166, 0.07255, 0.0166, 0.8934, 0.01584, 0.846, 0.01584, 0.846, 0.01584, 0.8934, 0.01584, 0.7509, 0.3947, 0.7509, 0.3316, 0.7982, 0.3316, 0.7982, 0.3947, 0.4991, 0.8716, 0.5418, 0.87, 0.5662, 0.894, 0.5109, 0.9007, 0.7509, 0.07899, 0.7509, 0.01584, 0.7982, 0.01584, 0.7982, 0.07899, 0.7509, 0.3316, 0.7509, 0.2684, 0.7982, 0.2684, 0.7982, 0.3316, 0.7509, 0.2684, 0.7509, 0.2053, 0.7982, 0.2053, 0.7982, 0.2684, 0.7509, 0.2053, 0.7509, 0.1421, 0.7982, 0.1421, 0.7982, 0.2053, 0.7509, 0.1421, 0.7509, 0.07899, 0.7982, 0.07899, 0.7982, 0.1421, 0.6561, 0.3947, 0.7035, 0.3947, 0.7035, 0.3947, 0.6561, 0.3947, 0.7035, 0.3947, 0.7509, 0.3947, 0.7509, 0.3947, 0.7035, 0.3947, 0.7509, 0.3947, 0.7982, 0.3947, 0.7982, 0.3947, 0.7509, 0.3947, 0.6561, 0.1421, 0.6561, 0.07899, 0.7035, 0.07899, 0.7035, 0.1421, 0.6561, 0.2053, 0.6561, 0.1421, 0.7035, 0.1421, 0.7035, 0.2053, 0.6561, 0.2684, 0.6561, 0.2053, 0.7035, 0.2053, 0.7035, 0.2684, 0.6561, 0.3316, 0.6561, 0.2684, 0.7035, 0.2684, 0.7035, 0.3316, 0.6561, 0.07899, 0.6561, 0.01584, 0.7035, 0.01584, 0.7035, 0.07899, 0.4084, 0.8722, 0.4538, 0.8722, 0.454, 0.9019, 0.397, 0.9015, 0.6561, 0.3947, 0.6561, 0.3316, 0.7035, 0.3316, 0.7035, 0.3947, 0.6088, 0.3947, 0.6088, 0.3316, 0.6561, 0.3316, 0.6561, 0.3947, 0.3656, 0.871, 0.4084, 0.8722, 0.397, 0.9015, 0.3414, 0.8954, 0.6088, 0.07899, 0.6088, 0.01584, 0.6561, 0.01584, 0.6561, 0.07899, 0.6088, 0.3316, 0.6088, 0.2684, 0.6561, 0.2684, 0.6561, 0.3316, 0.6088, 0.2684, 0.6088, 0.2053, 0.6561, 0.2053, 0.6561, 0.2684, 0.6088, 0.2053, 0.6088, 0.1421, 0.6561, 0.1421, 0.6561, 0.2053, 0.6088, 0.1421, 0.6088, 0.07899, 0.6561, 0.07899, 0.6561, 0.1421, 0.6088, 0.3947, 0.6561, 0.3947, 0.6561, 0.3947, 0.6088, 0.3947, 0.7035, 0.1421, 0.7035, 0.07899, 0.7509, 0.07899, 0.7509, 0.1421, 0.7035, 0.2053, 0.7035, 0.1421, 0.7509, 0.1421, 0.7509, 0.2053, 0.7035, 0.2684, 0.7035, 0.2053, 0.7509, 0.2053, 0.7509, 0.2684, 0.7035, 0.3316, 0.7035, 0.2684, 0.7509, 0.2684, 0.7509, 0.3316, 0.7035, 0.07899, 0.7035, 0.01584, 0.7509, 0.01584, 0.7509, 0.07899, 0.4538, 0.8722, 0.4991, 0.8716, 0.5109, 0.9007, 0.454, 0.9019, 0.7035, 0.3947, 0.7035, 0.3316, 0.7509, 0.3316, 0.7509, 0.3947, 0.7509, 0.3947, 0.7982, 0.3947, 0.7982, 0.3947, 0.7509, 0.3947, 0.7035, 0.3947, 0.7509, 0.3947, 0.7509, 0.3947, 0.7035, 0.3947, 0.6561, 0.3947, 0.7035, 0.3947, 0.7035, 0.3947, 0.6561, 0.3947, 0.6561, 0.3947, 0.7035, 0.3947, 0.7035, 0.3947, 0.6561, 0.3947, 0.7035, 0.3947, 0.7509, 0.3947, 0.7509, 0.3947, 0.7035, 0.3947, 0.7509, 0.3947, 0.7982, 0.3947, 0.7982, 0.3947, 0.7509, 0.3947, 0.6088, 0.3947, 0.6561, 0.3947, 0.6561, 0.3947, 0.6088, 0.3947, 0.6088, 0.3947, 0.6561, 0.3947, 0.6561, 0.3947, 0.6088, 0.3947, 0.7509, 0.3947, 0.7982, 0.3947, 0.7982, 0.3947, 0.7509, 0.3947, 0.7035, 0.3947, 0.7509, 0.3947, 0.7509, 0.3947, 0.7035, 0.3947, 0.6561, 0.3947, 0.7035, 0.3947, 0.7035, 0.3947, 0.6561, 0.3947, 0.6561, 0.3947, 0.7035, 0.3947, 0.7035, 0.3947, 0.6561, 0.3947, 0.7035, 0.3947, 0.7509, 0.3947, 0.7509, 0.3947, 0.7035, 0.3947, 0.7509, 0.3947, 0.7982, 0.3947, 0.7982, 0.3947, 0.7509, 0.3947, 0.6088, 0.3947, 0.6561, 0.3947, 0.6561, 0.3947, 0.6088, 0.3947, 0.6088, 0.3947, 0.6561, 0.3947, 0.6561, 0.3947, 0.6088, 0.3947, 0.7509, 0.3947, 0.7982, 0.3947, 0.7982, 0.3947, 0.7509, 0.3947, 0.7035, 0.3947, 0.7509, 0.3947, 0.7509, 0.3947, 0.7035, 0.3947, 0.6561, 0.3947, 0.7035, 0.3947, 0.7035, 0.3947, 0.6561, 0.3947, 0.6561, 0.3947, 0.7035, 0.3947, 0.7035, 0.3947, 0.6561, 0.3947, 0.7035, 0.3947, 0.7509, 0.3947, 0.7509, 0.3947, 0.7035, 0.3947, 0.7509, 0.3947, 0.7982, 0.3947, 0.7982, 0.3947, 0.7509, 0.3947, 0.6088, 0.3947, 0.6561, 0.3947, 0.6561, 0.3947, 0.6088, 0.3947, 0.6561, 0.3947, 0.7035, 0.3947, 0.7035, 0.3947, 0.6561, 0.3947, 0.7035, 0.3947, 0.7509, 0.3947, 0.7509, 0.3947, 0.7035, 0.3947, 0.7509, 0.3947, 0.7982, 0.3947, 0.7982, 0.3947, 0.7509, 0.3947, 0.6088, 0.3947, 0.6561, 0.3947, 0.6561, 0.3947, 0.6088, 0.3947, 0.6088, 0.3947, 0.6561, 0.3947, 0.6561, 0.3947, 0.6088, 0.3947, 0.7509, 0.3947, 0.7982, 0.3947, 0.7982, 0.3947, 0.7509, 0.3947, 0.7035, 0.3947, 0.7509, 0.3947, 0.7509, 0.3947, 0.7035, 0.3947, 0.6561, 0.3947, 0.7035, 0.3947, 0.7035, 0.3947, 0.6561, 0.3947, 0.6088, 0.3947, 0.6561, 0.3947, 0.6561, 0.3947, 0.6088, 0.3947, 0.7509, 0.3947, 0.7982, 0.3947, 0.7982, 0.3947, 0.7509, 0.3947, 0.7035, 0.3947, 0.7509, 0.3947, 0.7509, 0.3947, 0.7035, 0.3947, 0.6561, 0.3947, 0.7035, 0.3947, 0.7035, 0.3947, 0.6561, 0.3947, 0.6561, 0.3947, 0.7035, 0.3947, 0.7035, 0.3947, 0.6561, 0.3947, 0.7035, 0.3947, 0.7509, 0.3947, 0.7509, 0.3947, 0.7035, 0.3947, 0.7509, 0.3947, 0.7982, 0.3947, 0.7982, 0.3947, 0.7509, 0.3947, 0.6088, 0.3947, 0.6561, 0.3947, 0.6561, 0.3947, 0.6088, 0.3947, 0.6088, 0.3947, 0.6561, 0.3947, 0.6561, 0.3947, 0.6088, 0.3947, 0.7509, 0.3947, 0.7982, 0.3947, 0.7982, 0.3947, 0.7509, 0.3947, 0.7035, 0.3947, 0.7509, 0.3947, 0.7509, 0.3947, 0.7035, 0.3947, 0.6561, 0.3947, 0.7035, 0.3947, 0.7035, 0.3947, 0.6561, 0.3947, 0.6561, 0.3947, 0.7035, 0.3947, 0.7035, 0.3947, 0.6561, 0.3947, 0.7035, 0.3947, 0.7509, 0.3947, 0.7509, 0.3947, 0.7035, 0.3947, 0.7509, 0.3947, 0.7982, 0.3947, 0.7982, 0.3947, 0.7509, 0.3947, 0.6088, 0.3947, 0.6561, 0.3947, 0.6561, 0.3947, 0.6088, 0.3947, 0.6088, 0.3947, 0.6561, 0.3947, 0.6561, 0.3947, 0.6088, 0.3947, 0.7509, 0.3947, 0.7982, 0.3947, 0.7982, 0.3947, 0.7509, 0.3947, 0.7035, 0.3947, 0.7509, 0.3947, 0.7509, 0.3947, 0.7035, 0.3947, 0.6561, 0.3947, 0.7035, 0.3947, 0.7035, 0.3947, 0.6561, 0.3947, 0.6561, 0.3947, 0.7035, 0.3947, 0.7035, 0.3947, 0.6561, 0.3947, 0.7035, 0.3947, 0.7509, 0.3947, 0.7509, 0.3947, 0.7035, 0.3947, 0.7509, 0.3947, 0.7982, 0.3947, 0.7982, 0.3947, 0.7509, 0.3947, 0.6088, 0.3947, 0.6561, 0.3947, 0.6561, 0.3947, 0.6088, 0.3947, 0.6088, 0.3947, 0.6561, 0.3947, 0.6561, 0.3947, 0.6088, 0.3947, 0.7509, 0.3947, 0.7982, 0.3947, 0.7982, 0.3947, 0.7509, 0.3947, 0.7035, 0.3947, 0.7509, 0.3947, 0.7509, 0.3947, 0.7035, 0.3947, 0.6561, 0.3947, 0.7035, 0.3947, 0.7035, 0.3947, 0.6561, 0.3947, 0.2625, 0.0166, 0.2625, 0.0166, 0.2625, 0.0166, 0.2625, 0.0166, 0.2625, 0.0166, 0.2625, 0.0166, 0.2625, 0.0166, 0.2625, 0.0166, 0.2871, 0.7764, 0.2871, 0.7418, 0.2871, 0.7418, 0.2871, 0.7764, 0.2625, 0.0166, 0.2625, 0.0166, 0.2625, 0.0166, 0.2625, 0.0166, 0.2625, 0.0166, 0.2625, 0.0166, 0.2625, 0.0166, 0.2625, 0.0166, 0.9323, 0.9863, 0.9905, 0.9863, 0.9905, 0.9863, 0.9323, 0.9863, 0.2625, 0.2967, 0.2625, 0.25, 0.2625, 0.25, 0.2625, 0.2967, 0.2625, 0.0166, 0.2625, 0.0166, 0.2625, 0.0166, 0.2625, 0.0166, 0.5938, 0.3237, 0.5938, 0.2605, 0.5938, 0.2605, 0.5938, 0.3237, 0.5938, 0.3868, 0.5938, 0.3868, 0.5938, 0.3868, 0.5938, 0.3868, 0.5938, 0.3868, 0.5938, 0.3868, 0.5938, 0.3868, 0.5938, 0.3868, 0.5938, 0.3868, 0.5938, 0.3868, 0.5938, 0.3868, 0.5938, 0.3868, 0.5938, 0.3868, 0.5938, 0.3868, 0.5938, 0.3868, 0.5938, 0.3868, 0.2625, 0.25, 0.2625, 0.2033, 0.2625, 0.2033, 0.2625, 0.25, 0.5938, 0.3868, 0.5938, 0.3868, 0.5938, 0.3868, 0.5938, 0.3868, 0.5938, 0.1974, 0.5938, 0.1342, 0.5938, 0.1342, 0.5938, 0.1974, 0.5938, 0.3868, 0.5938, 0.3868, 0.5938, 0.3868, 0.5938, 0.3868, 0.5938, 0.3868, 0.5938, 0.3868, 0.5938, 0.3868, 0.5938, 0.3868, 0.2871, 0.811, 0.2871, 0.7764, 0.2871, 0.7764, 0.2871, 0.811, 0.8741, 0.9863, 0.9323, 0.9863, 0.9323, 0.9863, 0.8741, 0.9863, 0.5938, 0.3868, 0.5938, 0.3868, 0.5938, 0.3868, 0.5938, 0.3868, 0.2625, 0.0166, 0.2625, 0.0166, 0.2625, 0.0166, 0.2625, 0.0166, 0.5418, 0.87, 0.5662, 0.894, 0.5662, 0.894, 0.5418, 0.87, 0.5938, 0.3868, 0.5938, 0.3868, 0.5938, 0.3868, 0.5938, 0.3868, 0.2625, 0.0166, 0.2625, 0.0166, 0.2625, 0.0166, 0.2625, 0.0166, 0.2625, 0.0166, 0.2625, 0.0166, 0.2625, 0.0166, 0.2625, 0.0166, 0.2625, 0.0166, 0.2625, 0.0166, 0.2625, 0.0166, 0.2625, 0.0166, 0.5938, 0.3868, 0.5938, 0.3868, 0.5938, 0.3868, 0.5938, 0.3868, 0.2625, 0.0166, 0.2625, 0.0166, 0.2625, 0.0166, 0.2625, 0.0166, 0.5938, 0.3868, 0.5938, 0.3868, 0.5938, 0.3868, 0.5938, 0.3868, 0.3414, 0.8954, 0.3656, 0.871, 0.3656, 0.871, 0.3414, 0.8954, 0.2625, 0.0166, 0.2625, 0.0166, 0.2625, 0.0166, 0.2625, 0.0166, 0.2871, 0.7418, 0.2871, 0.7073, 0.2871, 0.7073, 0.2871, 0.7418, 0.2625, 0.0166, 0.2625, 0.0166, 0.2625, 0.0166, 0.2625, 0.0166, 0.5938, 0.07107, 0.5938, 0.007926, 0.5938, 0.007926, 0.5938, 0.07107, 0.2625, 0.0166, 0.2625, 0.0166, 0.2625, 0.0166, 0.2625, 0.0166, 0.2871, 0.8455, 0.2871, 0.811, 0.2871, 0.811, 0.2871, 0.8455, 0.2625, 0.06329, 0.2625, 0.0166, 0.2625, 0.0166, 0.2625, 0.06329, 0.2625, 0.0166, 0.2625, 0.0166, 0.2625, 0.0166, 0.2625, 0.0166, 0.5938, 0.3868, 0.5938, 0.3868, 0.5938, 0.3868, 0.5938, 0.3868, 0.5938, 0.3868, 0.5938, 0.3868, 0.5938, 0.3868, 0.5938, 0.3868, 0.2625, 0.1567, 0.2625, 0.11, 0.2625, 0.11, 0.2625, 0.1567, 0.816, 0.9863, 0.8741, 0.9863, 0.8741, 0.9863, 0.816, 0.9863, 0.2625, 0.2033, 0.2625, 0.1567, 0.2625, 0.1567, 0.2625, 0.2033, 0.2625, 0.0166, 0.2625, 0.0166, 0.2625, 0.0166, 0.2625, 0.0166, 0.7578, 0.9863, 0.816, 0.9863, 0.816, 0.9863, 0.7578, 0.9863, 0.2625, 0.11, 0.2625, 0.06329, 0.2625, 0.06329, 0.2625, 0.11, 0.5938, 0.3868, 0.5938, 0.3237, 0.5938, 0.3237, 0.5938, 0.3868, 0.5938, 0.3868, 0.5938, 0.3868, 0.5938, 0.3868, 0.5938, 0.3868, 0.5938, 0.1342, 0.5938, 0.07107, 0.5938, 0.07107, 0.5938, 0.1342, 0.5938, 0.3868, 0.5938, 0.3868, 0.5938, 0.3868, 0.5938, 0.3868, 0.5938, 0.2605, 0.5938, 0.1974, 0.5938, 0.1974, 0.5938, 0.2605, 0.5938, 0.3868, 0.5938, 0.3868, 0.5938, 0.3868, 0.5938, 0.3868, 0.2625, 0.0166, 0.2625, 0.0166, 0.2625, 0.0166, 0.2625, 0.0166, 0.2625, 0.0166, 0.2625, 0.0166, 0.2625, 0.0166, 0.2625, 0.0166, 0.5938, 0.3868, 0.5938, 0.3868, 0.5938, 0.3868, 0.5938, 0.3868, 0.5938, 0.2605, 0.5938, 0.1974, 0.5938, 0.1974, 0.5938, 0.2605, 0.5938, 0.3868, 0.5938, 0.3868, 0.5938, 0.3868, 0.5938, 0.3868, 0.5938, 0.1342, 0.5938, 0.07107, 0.5938, 0.07107, 0.5938, 0.1342, 0.5938, 0.3868, 0.5938, 0.3868, 0.5938, 0.3868, 0.5938, 0.3868, 0.5938, 0.3868, 0.5938, 0.3237, 0.5938, 0.3237, 0.5938, 0.3868, 0.2625, 0.11, 0.2625, 0.06329, 0.2625, 0.06329, 0.2625, 0.11, 0.7578, 0.9863, 0.816, 0.9863, 0.816, 0.9863, 0.7578, 0.9863, 0.2625, 0.0166, 0.2625, 0.0166, 0.2625, 0.0166, 0.2625, 0.0166, 0.2625, 0.2033, 0.2625, 0.1567, 0.2625, 0.1567, 0.2625, 0.2033, 0.816, 0.9863, 0.8741, 0.9863, 0.8741, 0.9863, 0.816, 0.9863, 0.2625, 0.1567, 0.2625, 0.11, 0.2625, 0.11, 0.2625, 0.1567, 0.5938, 0.3868, 0.5938, 0.3868, 0.5938, 0.3868, 0.5938, 0.3868, 0.5938, 0.3868, 0.5938, 0.3868, 0.5938, 0.3868, 0.5938, 0.3868, 0.2625, 0.0166, 0.2625, 0.0166, 0.2625, 0.0166, 0.2625, 0.0166, 0.2625, 0.06329, 0.2625, 0.0166, 0.2625, 0.0166, 0.2625, 0.06329, 0.2871, 0.8455, 0.2871, 0.811, 0.2871, 0.811, 0.2871, 0.8455, 0.2625, 0.0166, 0.2625, 0.0166, 0.2625, 0.0166, 0.2625, 0.0166, 0.5938, 0.07107, 0.5938, 0.007926, 0.5938, 0.007926, 0.5938, 0.07107, 0.2625, 0.0166, 0.2625, 0.0166, 0.2625, 0.0166, 0.2625, 0.0166, 0.2871, 0.7418, 0.2871, 0.7073, 0.2871, 0.7073, 0.2871, 0.7418, 0.2625, 0.0166, 0.2625, 0.0166, 0.2625, 0.0166, 0.2625, 0.0166, 0.3414, 0.8954, 0.3656, 0.871, 0.3656, 0.871, 0.3414, 0.8954, 0.5938, 0.3868, 0.5938, 0.3868, 0.5938, 0.3868, 0.5938, 0.3868, 0.2625, 0.0166, 0.2625, 0.0166, 0.2625, 0.0166, 0.2625, 0.0166, 0.5938, 0.3868, 0.5938, 0.3868, 0.5938, 0.3868, 0.5938, 0.3868, 0.2625, 0.0166, 0.2625, 0.0166, 0.2625, 0.0166, 0.2625, 0.0166, 0.2625, 0.0166, 0.2625, 0.0166, 0.2625, 0.0166, 0.2625, 0.0166, 0.2625, 0.0166, 0.2625, 0.0166, 0.2625, 0.0166, 0.2625, 0.0166, 0.5938, 0.3868, 0.5938, 0.3868, 0.5938, 0.3868, 0.5938, 0.3868, 0.5418, 0.87, 0.5662, 0.894, 0.5662, 0.894, 0.5418, 0.87, 0.2625, 0.0166, 0.2625, 0.0166, 0.2625, 0.0166, 0.2625, 0.0166, 0.5938, 0.3868, 0.5938, 0.3868, 0.5938, 0.3868, 0.5938, 0.3868, 0.8741, 0.9863, 0.9323, 0.9863, 0.9323, 0.9863, 0.8741, 0.9863, 0.2871, 0.811, 0.2871, 0.7764, 0.2871, 0.7764, 0.2871, 0.811, 0.5938, 0.3868, 0.5938, 0.3868, 0.5938, 0.3868, 0.5938, 0.3868, 0.5938, 0.3868, 0.5938, 0.3868, 0.5938, 0.3868, 0.5938, 0.3868, 0.5938, 0.1974, 0.5938, 0.1342, 0.5938, 0.1342, 0.5938, 0.1974, 0.5938, 0.3868, 0.5938, 0.3868, 0.5938, 0.3868, 0.5938, 0.3868, 0.2625, 0.25, 0.2625, 0.2033, 0.2625, 0.2033, 0.2625, 0.25, 0.5938, 0.3868, 0.5938, 0.3868, 0.5938, 0.3868, 0.5938, 0.3868, 0.5938, 0.3868, 0.5938, 0.3868, 0.5938, 0.3868, 0.5938, 0.3868, 0.5938, 0.3868, 0.5938, 0.3868, 0.5938, 0.3868, 0.5938, 0.3868, 0.5938, 0.3868, 0.5938, 0.3868, 0.5938, 0.3868, 0.5938, 0.3868, 0.5938, 0.3237, 0.5938, 0.2605, 0.5938, 0.2605, 0.5938, 0.3237, 0.2625, 0.0166, 0.2625, 0.0166, 0.2625, 0.0166, 0.2625, 0.0166, 0.2625, 0.2967, 0.2625, 0.25, 0.2625, 0.25, 0.2625, 0.2967, 0.9323, 0.9863, 0.9905, 0.9863, 0.9905, 0.9863, 0.9323, 0.9863, 0.2625, 0.0166, 0.2625, 0.0166, 0.2625, 0.0166, 0.2625, 0.0166, 0.2625, 0.0166, 0.2625, 0.0166, 0.2625, 0.0166, 0.2625, 0.0166, 0.2871, 0.7764, 0.2871, 0.7418, 0.2871, 0.7418, 0.2871, 0.7764, 0.2625, 0.0166, 0.2625, 0.0166, 0.2625, 0.0166, 0.2625, 0.0166, 0.2625, 0.0166, 0.2625, 0.0166, 0.2625, 0.0166, 0.2625, 0.0166, 0.2625, 0.0166, 0.2625, 0.0166, 0.2625, 0.0166, 0.2625, 0.0166, 0.2625, 0.0166, 0.2625, 0.0166, 0.2625, 0.0166, 0.2625, 0.0166, 0.2871, 0.7764, 0.2871, 0.7418, 0.2871, 0.7418, 0.2871, 0.7764, 0.2625, 0.0166, 0.2625, 0.0166, 0.2625, 0.0166, 0.2625, 0.0166, 0.2625, 0.0166, 0.2625, 0.0166, 0.2625, 0.0166, 0.2625, 0.0166, 0.9323, 0.9863, 0.9905, 0.9863, 0.9905, 0.9863, 0.9323, 0.9863, 0.2625, 0.2967, 0.2625, 0.25, 0.2625, 0.25, 0.2625, 0.2967, 0.2625, 0.0166, 0.2625, 0.0166, 0.2625, 0.0166, 0.2625, 0.0166, 0.5938, 0.3237, 0.5938, 0.2605, 0.5938, 0.2605, 0.5938, 0.3237, 0.5938, 0.3868, 0.5938, 0.3868, 0.5938, 0.3868, 0.5938, 0.3868, 0.5938, 0.3868, 0.5938, 0.3868, 0.5938, 0.3868, 0.5938, 0.3868, 0.5938, 0.3868, 0.5938, 0.3868, 0.5938, 0.3868, 0.5938, 0.3868, 0.5938, 0.3868, 0.5938, 0.3868, 0.5938, 0.3868, 0.5938, 0.3868, 0.2625, 0.25, 0.2625, 0.2033, 0.2625, 0.2033, 0.2625, 0.25, 0.5938, 0.3868, 0.5938, 0.3868, 0.5938, 0.3868, 0.5938, 0.3868, 0.5938, 0.1974, 0.5938, 0.1342, 0.5938, 0.1342, 0.5938, 0.1974, 0.5938, 0.3868, 0.5938, 0.3868, 0.5938, 0.3868, 0.5938, 0.3868, 0.5938, 0.3868, 0.5938, 0.3868, 0.5938, 0.3868, 0.5938, 0.3868, 0.2871, 0.811, 0.2871, 0.7764, 0.2871, 0.7764, 0.2871, 0.811, 0.8741, 0.9863, 0.9323, 0.9863, 0.9323, 0.9863, 0.8741, 0.9863, 0.5938, 0.3868, 0.5938, 0.3868, 0.5938, 0.3868, 0.5938, 0.3868, 0.2625, 0.0166, 0.2625, 0.0166, 0.2625, 0.0166, 0.2625, 0.0166, 0.5418, 0.87, 0.5662, 0.894, 0.5662, 0.894, 0.5418, 0.87, 0.5938, 0.3868, 0.5938, 0.3868, 0.5938, 0.3868, 0.5938, 0.3868, 0.2625, 0.0166, 0.2625, 0.0166, 0.2625, 0.0166, 0.2625, 0.0166, 0.2625, 0.0166, 0.2625, 0.0166, 0.2625, 0.0166, 0.2625, 0.0166, 0.2625, 0.0166, 0.2625, 0.0166, 0.2625, 0.0166, 0.2625, 0.0166, 0.5938, 0.3868, 0.5938, 0.3868, 0.5938, 0.3868, 0.5938, 0.3868, 0.2625, 0.0166, 0.2625, 0.0166, 0.2625, 0.0166, 0.2625, 0.0166, 0.5938, 0.3868, 0.5938, 0.3868, 0.5938, 0.3868, 0.5938, 0.3868, 0.3414, 0.8954, 0.3656, 0.871, 0.3656, 0.871, 0.3414, 0.8954, 0.2625, 0.0166, 0.2625, 0.0166, 0.2625, 0.0166, 0.2625, 0.0166, 0.2871, 0.7418, 0.2871, 0.7073, 0.2871, 0.7073, 0.2871, 0.7418, 0.2625, 0.0166, 0.2625, 0.0166, 0.2625, 0.0166, 0.2625, 0.0166, 0.5938, 0.07107, 0.5938, 0.007926, 0.5938, 0.007926, 0.5938, 0.07107, 0.2625, 0.0166, 0.2625, 0.0166, 0.2625, 0.0166, 0.2625, 0.0166, 0.2871, 0.8455, 0.2871, 0.811, 0.2871, 0.811, 0.2871, 0.8455, 0.2625, 0.06329, 0.2625, 0.0166, 0.2625, 0.0166, 0.2625, 0.06329, 0.2625, 0.0166, 0.2625, 0.0166, 0.2625, 0.0166, 0.2625, 0.0166, 0.5938, 0.3868, 0.5938, 0.3868, 0.5938, 0.3868, 0.5938, 0.3868, 0.5938, 0.3868, 0.5938, 0.3868, 0.5938, 0.3868, 0.5938, 0.3868, 0.2625, 0.1567, 0.2625, 0.11, 0.2625, 0.11, 0.2625, 0.1567, 0.816, 0.9863, 0.8741, 0.9863, 0.8741, 0.9863, 0.816, 0.9863, 0.2625, 0.2033, 0.2625, 0.1567, 0.2625, 0.1567, 0.2625, 0.2033, 0.2625, 0.0166, 0.2625, 0.0166, 0.2625, 0.0166, 0.2625, 0.0166, 0.7578, 0.9863, 0.816, 0.9863, 0.816, 0.9863, 0.7578, 0.9863, 0.2625, 0.11, 0.2625, 0.06329, 0.2625, 0.06329, 0.2625, 0.11, 0.5938, 0.3868, 0.5938, 0.3237, 0.5938, 0.3237, 0.5938, 0.3868, 0.5938, 0.3868, 0.5938, 0.3868, 0.5938, 0.3868, 0.5938, 0.3868, 0.5938, 0.1342, 0.5938, 0.07107, 0.5938, 0.07107, 0.5938, 0.1342, 0.5938, 0.3868, 0.5938, 0.3868, 0.5938, 0.3868, 0.5938, 0.3868, 0.5938, 0.2605, 0.5938, 0.1974, 0.5938, 0.1974, 0.5938, 0.2605, 0.5938, 0.3868, 0.5938, 0.3868, 0.5938, 0.3868, 0.5938, 0.3868, 0.2625, 0.0166, 0.2625, 0.0166, 0.2625, 0.0166, 0.2625, 0.0166, 0.2625, 0.0166, 0.2625, 0.0166, 0.2625, 0.0166, 0.2625, 0.0166, 0.5938, 0.3868, 0.5938, 0.3868, 0.5938, 0.3868, 0.5938, 0.3868, 0.5938, 0.2605, 0.5938, 0.1974, 0.5938, 0.1974, 0.5938, 0.2605, 0.5938, 0.3868, 0.5938, 0.3868, 0.5938, 0.3868, 0.5938, 0.3868, 0.5938, 0.1342, 0.5938, 0.07107, 0.5938, 0.07107, 0.5938, 0.1342, 0.5938, 0.3868, 0.5938, 0.3868, 0.5938, 0.3868, 0.5938, 0.3868, 0.5938, 0.3868, 0.5938, 0.3237, 0.5938, 0.3237, 0.5938, 0.3868, 0.2625, 0.11, 0.2625, 0.06329, 0.2625, 0.06329, 0.2625, 0.11, 0.7578, 0.9863, 0.816, 0.9863, 0.816, 0.9863, 0.7578, 0.9863, 0.2625, 0.0166, 0.2625, 0.0166, 0.2625, 0.0166, 0.2625, 0.0166, 0.2625, 0.2033, 0.2625, 0.1567, 0.2625, 0.1567, 0.2625, 0.2033, 0.816, 0.9863, 0.8741, 0.9863, 0.8741, 0.9863, 0.816, 0.9863, 0.2625, 0.1567, 0.2625, 0.11, 0.2625, 0.11, 0.2625, 0.1567, 0.5938, 0.3868, 0.5938, 0.3868, 0.5938, 0.3868, 0.5938, 0.3868, 0.5938, 0.3868, 0.5938, 0.3868, 0.5938, 0.3868, 0.5938, 0.3868, 0.2625, 0.0166, 0.2625, 0.0166, 0.2625, 0.0166, 0.2625, 0.0166, 0.2625, 0.06329, 0.2625, 0.0166, 0.2625, 0.0166, 0.2625, 0.06329, 0.2871, 0.8455, 0.2871, 0.811, 0.2871, 0.811, 0.2871, 0.8455, 0.2625, 0.0166, 0.2625, 0.0166, 0.2625, 0.0166, 0.2625, 0.0166, 0.5938, 0.07107, 0.5938, 0.007926, 0.5938, 0.007926, 0.5938, 0.07107, 0.2625, 0.0166, 0.2625, 0.0166, 0.2625, 0.0166, 0.2625, 0.0166, 0.2871, 0.7418, 0.2871, 0.7073, 0.2871, 0.7073, 0.2871, 0.7418, 0.2625, 0.0166, 0.2625, 0.0166, 0.2625, 0.0166, 0.2625, 0.0166, 0.3414, 0.8954, 0.3656, 0.871, 0.3656, 0.871, 0.3414, 0.8954, 0.5938, 0.3868, 0.5938, 0.3868, 0.5938, 0.3868, 0.5938, 0.3868, 0.2625, 0.0166, 0.2625, 0.0166, 0.2625, 0.0166, 0.2625, 0.0166, 0.5938, 0.3868, 0.5938, 0.3868, 0.5938, 0.3868, 0.5938, 0.3868, 0.2625, 0.0166, 0.2625, 0.0166, 0.2625, 0.0166, 0.2625, 0.0166, 0.2625, 0.0166, 0.2625, 0.0166, 0.2625, 0.0166, 0.2625, 0.0166, 0.2625, 0.0166, 0.2625, 0.0166, 0.2625, 0.0166, 0.2625, 0.0166, 0.5938, 0.3868, 0.5938, 0.3868, 0.5938, 0.3868, 0.5938, 0.3868, 0.5418, 0.87, 0.5662, 0.894, 0.5662, 0.894, 0.5418, 0.87, 0.2625, 0.0166, 0.2625, 0.0166, 0.2625, 0.0166, 0.2625, 0.0166, 0.5938, 0.3868, 0.5938, 0.3868, 0.5938, 0.3868, 0.5938, 0.3868, 0.8741, 0.9863, 0.9323, 0.9863, 0.9323, 0.9863, 0.8741, 0.9863, 0.2871, 0.811, 0.2871, 0.7764, 0.2871, 0.7764, 0.2871, 0.811, 0.5938, 0.3868, 0.5938, 0.3868, 0.5938, 0.3868, 0.5938, 0.3868, 0.5938, 0.3868, 0.5938, 0.3868, 0.5938, 0.3868, 0.5938, 0.3868, 0.5938, 0.1974, 0.5938, 0.1342, 0.5938, 0.1342, 0.5938, 0.1974, 0.5938, 0.3868, 0.5938, 0.3868, 0.5938, 0.3868, 0.5938, 0.3868, 0.2625, 0.25, 0.2625, 0.2033, 0.2625, 0.2033, 0.2625, 0.25, 0.5938, 0.3868, 0.5938, 0.3868, 0.5938, 0.3868, 0.5938, 0.3868, 0.5938, 0.3868, 0.5938, 0.3868, 0.5938, 0.3868, 0.5938, 0.3868, 0.5938, 0.3868, 0.5938, 0.3868, 0.5938, 0.3868, 0.5938, 0.3868, 0.5938, 0.3868, 0.5938, 0.3868, 0.5938, 0.3868, 0.5938, 0.3868, 0.5938, 0.3237, 0.5938, 0.2605, 0.5938, 0.2605, 0.5938, 0.3237, 0.2625, 0.0166, 0.2625, 0.0166, 0.2625, 0.0166, 0.2625, 0.0166, 0.2625, 0.2967, 0.2625, 0.25, 0.2625, 0.25, 0.2625, 0.2967, 0.9323, 0.9863, 0.9905, 0.9863, 0.9905, 0.9863, 0.9323, 0.9863, 0.2625, 0.0166, 0.2625, 0.0166, 0.2625, 0.0166, 0.2625, 0.0166, 0.2625, 0.0166, 0.2625, 0.0166, 0.2625, 0.0166, 0.2625, 0.0166, 0.2871, 0.7764, 0.2871, 0.7418, 0.2871, 0.7418, 0.2871, 0.7764, 0.2625, 0.0166, 0.2625, 0.0166, 0.2625, 0.0166, 0.2625, 0.0166, 0.2625, 0.0166, 0.2625, 0.0166, 0.2625, 0.0166, 0.2625, 0.0166, 0.6561, 0.3947, 0.6088, 0.3947, 0.5938, 0.3868, 0.5938, 0.3868, 0.6088, 0.3947, 0.6561, 0.3947, 0.3414, 0.8954, 0.3414, 0.8954, 0.3656, 0.871, 0.3656, 0.871, 0.6088, 0.07899, 0.5938, 0.07107, 0.5938, 0.007926, 0.3414, 0.8954, 0.6088, 0.1421, 0.5938, 0.1342, 0.5938, 0.07107, 0.6088, 0.07899, 0.6088, 0.2053, 0.5938, 0.1974, 0.5938, 0.1342, 0.6088, 0.1421, 0.6088, 0.2684, 0.5938, 0.2605, 0.5938, 0.1974, 0.6088, 0.2053, 0.6088, 0.3316, 0.5938, 0.3237, 0.5938, 0.2605, 0.6088, 0.2684, 0.6088, 0.3947, 0.5938, 0.3868, 0.5938, 0.3237, 0.6088, 0.3316, 0.6088, 0.3947, 0.5938, 0.3868, 0.6088, 0.3947, 0.6088, 0.3947, 0.0, 0.0, 0.6088, 0.3947, 0.6088, 0.3947, 0.5938, 0.3868, 0.5938, 0.3868, 0.6088, 0.3947, 0.6088, 0.3947, 0.5938, 0.3868, 0.5938, 0.3868, 0.6088, 0.3947, 0.6088, 0.3947, 0.5938, 0.3868, 0.6088, 0.3947, 0.0, 0.0, 0.6088, 0.3947, 0.6088, 0.3947, 0.6088, 0.3947, 0.5938, 0.3868, 0.5938, 0.3868, 0.6088, 0.3947, 0.6088, 0.3947, 0.6088, 0.3947, 0.5938, 0.3868, 0.5938, 0.3868, 0.5938, 0.3868, 0.6088, 0.3947, 0.6088, 0.3947, 0.5938, 0.3868, 0.5938, 0.3868, 0.0, 0.0, 0.5938, 0.3868, 0.6088, 0.3947, 0.6088, 0.3947, 0.5938, 0.3868, 0.5938, 0.3868])
me_cube.materials.append(mat_material)
me_cube.use_remesh_preserve_volume = False
me_cube.use_remesh_preserve_attributes = False
me_cube.use_mirror_vertex_groups = False
me_cube.update()

# ---- objects
ob_cube = bpy.data.objects.new('Cube', me_cube)

# ---- transforms, parenting, visibility, modifiers, constraints
ob_cube.location = (0.0, 0.0, 23.78)
ob_cube.lock_rotations_4d = False
ob_cube.empty_display_type = 'ARROWS'
ob_cube.lineart.crease_threshold = 0.0

# ---- collection membership
col_collection.objects.link(ob_cube)

# ---- scene / render settings (as saved in the file)
scene.frame_start = 1; scene.frame_end = 250; scene.frame_set(1)
scene.render.engine = 'BLENDER_EEVEE_NEXT'
scene.cycles.use_denoising = False
scene.cycles.samples = 128
scene.cycles.sampling_pattern = 'TABULATED_SOBOL'
scene.cycles.use_adaptive_sampling = False
scene.cycles.use_light_tree = False
scene.view_settings.view_transform = 'Filmic'
bpy.context.view_layer.update()

# ---- added for rendering (the .blend has no active camera and no usable light): camera, sun
cam_auto = bpy.data.cameras.new('AutoCamera')
cam_auto.lens = 50.0
cam_auto.sensor_width = 36.0
cam_auto.clip_end = 1000.0
ob_auto_camera = bpy.data.objects.new('AutoCamera', cam_auto)
scene.collection.objects.link(ob_auto_camera)
ob_auto_camera.location = (30.2765, -32.8778, 40.8142)
ob_auto_camera.rotation_euler = (1.09748, -7.21219e-08, 0.694738)
scene.camera = ob_auto_camera
light_auto_sun = bpy.data.lights.new('AutoSun', 'SUN')
light_auto_sun.energy = 3.0
light_auto_sun.angle = 0.0523599
ob_auto_sun = bpy.data.objects.new('AutoSun', light_auto_sun)
scene.collection.objects.link(ob_auto_sun)
ob_auto_sun.rotation_euler = (0.872665, 0.174533, 0.523599)
bpy.context.view_layer.update()
